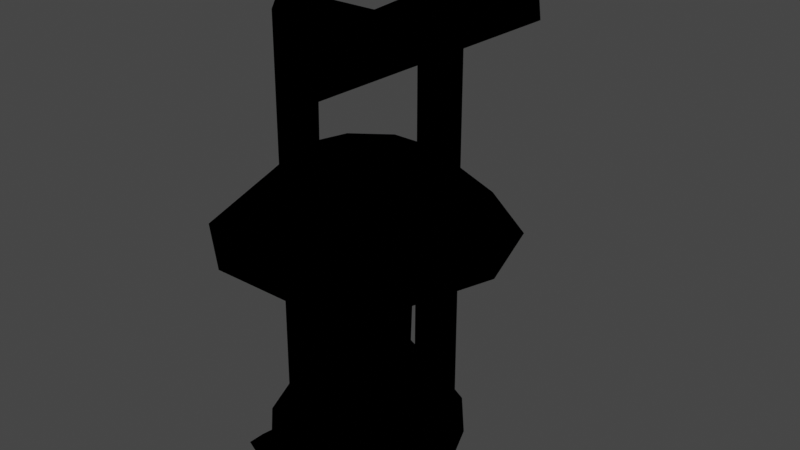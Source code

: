 # Source: TwnObj_Village_HatenoLamp_A_02.blend  (saved by Blender 3.6.11; exported with 4.5.12 LTS)
import bpy
from mathutils import Matrix  # noqa: F401  (used for matrix-valued properties, if any)

bpy.ops.wm.read_factory_settings(use_empty=True)
scene = bpy.context.scene
scene.name = 'Scene'

# ---- collections
col_twnobj_village_hatenolamp_a_02 = bpy.data.collections.new('TwnObj_Village_HatenoLamp_A_02'); scene.collection.children.link(col_twnobj_village_hatenolamp_a_02)
col_lamp_light_wide1 = bpy.data.collections.new('lamp_light_wide1')  # instanced only; not linked into the scene
col_lamp_light = bpy.data.collections.new('lamp_light')  # instanced only; not linked into the scene

# ---- images (referenced by path relative to the original .blend; pixels are not part of the script)
import os
ASSET_DIR = os.environ.get("B2B_ASSET_DIR", "")  # directory of the original .blend (textures are referenced by path, not embedded)
HERE = os.path.dirname(os.path.abspath(__file__))  # packed textures are extracted next to this script under _unpacked/

def load_image(name, relpath, width, height, colorspace="sRGB"):
    """Load a texture the original file referenced (path relative to the .blend, or extracted next to this script)."""
    p = next((c for c in (os.path.join(HERE, relpath), os.path.join(ASSET_DIR, relpath)) if relpath and os.path.exists(c)), "")
    if p:
        img = bpy.data.images.load(p, check_existing=True)
        img.name = name
    else:  # same state as the original file: an image datablock whose file is absent (Cycles renders it pink)
        img = bpy.data.images.new(name, width, height)
        img.source = "FILE"
        img.filepath = "//" + (relpath or name)
    img.colorspace_settings.name = colorspace
    return img
img_cmntex_wood_hatenohousehovel_a_alb_png = load_image('CmnTex_Wood_HatenoHouseHovel_A_Alb.png', 'CmnTex_Wood_HatenoHouseHovel_A_Alb.png', 1024, 1024, 'sRGB')
img_cmntex_wood_hatenohousehovel_a_nrm_png = load_image('CmnTex_Wood_HatenoHouseHovel_A_Nrm.png', 'CmnTex_Wood_HatenoHouseHovel_A_Nrm.png', 1024, 1024, 'sRGB')
img_cmntex_etc_hatenoarticles_p_alb_png = load_image('CmnTex_Etc_HatenoArticles_P_Alb.png', 'CmnTex_Etc_HatenoArticles_P_Alb.png', 1024, 1024, 'sRGB')
img_cmntex_etc_hatenoarticles_p_nrm_png = load_image('CmnTex_Etc_HatenoArticles_P_Nrm.png', 'CmnTex_Etc_HatenoArticles_P_Nrm.png', 1024, 1024, 'sRGB')
img_cmntex_glass_hatenohousewindow_a_alb_png = load_image('CmnTex_Glass_HatenoHouseWindow_A_Alb.png', 'CmnTex_Glass_HatenoHouseWindow_A_Alb.png', 1024, 1024, 'sRGB')
img_cmntex_glass_hatenohousewindow_a_emm_png = load_image('CmnTex_Glass_HatenoHouseWindow_A_Emm.png', 'CmnTex_Glass_HatenoHouseWindow_A_Emm.png', 1024, 1024, 'sRGB')

# ---- materials (node trees are filled in below, after node groups)
mat_mt_cmntex_wood_hatenohousehovel_a = bpy.data.materials.new('Mt_CmnTex_Wood_HatenoHouseHovel_A')
mat_mt_cmntex_wood_hatenohousehovel_a.use_transparent_shadow = False
mat_mt_cmntex_etc_hatenoarticles_p = bpy.data.materials.new('Mt_CmnTex_Etc_HatenoArticles_P')
mat_mt_cmntex_etc_hatenoarticles_p.use_transparent_shadow = False
mat_mt_cmntex_glass_hatenohousewindow_a = bpy.data.materials.new('Mt_CmnTex_Glass_HatenoHouseWindow_A')
mat_mt_cmntex_glass_hatenohousewindow_a.use_transparent_shadow = False

# ---- node groups
ng_warm_emissive_ramp = bpy.data.node_groups.new('warm_emissive_ramp', 'ShaderNodeTree')
_N = ng_warm_emissive_ramp.nodes; _L = ng_warm_emissive_ramp.links
ng_addemissive = bpy.data.node_groups.new('AddEmissive', 'ShaderNodeTree')
_N = ng_addemissive.nodes; _L = ng_addemissive.links

# ---- material node trees
mat_mt_cmntex_wood_hatenohousehovel_a.use_nodes = True; mat_mt_cmntex_wood_hatenohousehovel_a.node_tree.nodes.clear()
_N = mat_mt_cmntex_wood_hatenohousehovel_a.node_tree.nodes; _L = mat_mt_cmntex_wood_hatenohousehovel_a.node_tree.links
n0 = _N.new('ShaderNodeOutputMaterial'); n0.name = 'Material Output'; n0.location = (300, 300)
n1 = _N.new('ShaderNodeTexImage'); n1.name = 'Image Texture'; n1.location = (-300, 300)
n1.label = 'Base Color'
n1.image = img_cmntex_wood_hatenohousehovel_a_alb_png
n2 = _N.new('ShaderNodeGroup'); n2.name = 'SharedBSDF'; n2.location = (0, 300)
n2.label = 'SharedBSDF'
n2.node_tree = None
n3 = _N.new('ShaderNodeOutputMaterial'); n3.name = 'Material Output.001'; n3.location = (300, 150)
n3.target = 'CYCLES'
n4 = _N.new('ShaderNodeTexImage'); n4.name = 'Image Texture.001'; n4.location = (-600, -300)
n4.image = img_cmntex_wood_hatenohousehovel_a_nrm_png
n5 = _N.new('ShaderNodeBsdfPrincipled'); n5.name = 'Principled BSDF'; n5.location = (0, 0)
n5.distribution = 'GGX'
n5.subsurface_method = 'RANDOM_WALK_SKIN'
n5.inputs[3].default_value = 1.45
n5.inputs[27].default_value = (0.0, 0.0, 0.0, 1.0)
n5.inputs[28].default_value = 1.0
n6 = _N.new('ShaderNodeNormalMap'); n6.name = 'Normal Map'; n6.location = (0, 0)
n7 = _N.new('ShaderNodeBsdfPrincipled'); n7.name = 'Principled BSDF.001'; n7.location = (0, 0)
n7.distribution = 'GGX'
n7.subsurface_method = 'RANDOM_WALK_SKIN'
n7.inputs[3].default_value = 1.45
n7.inputs[27].default_value = (0.0, 0.0, 0.0, 1.0)
n7.inputs[28].default_value = 1.0
n8 = _N.new('ShaderNodeNormalMap'); n8.name = 'Normal Map.001'; n8.location = (0, 0)
n9 = _N.new('ShaderNodeBsdfPrincipled'); n9.name = 'Principled BSDF.002'; n9.location = (0, 0)
n9.distribution = 'GGX'
n9.subsurface_method = 'RANDOM_WALK_SKIN'
n9.inputs[3].default_value = 1.45
n9.inputs[27].default_value = (0.0, 0.0, 0.0, 1.0)
n9.inputs[28].default_value = 1.0
n10 = _N.new('ShaderNodeNormalMap'); n10.name = 'Normal Map.002'; n10.location = (0, 0)
_L.new(n1.outputs[0], n5.inputs[0])
_L.new(n4.outputs[0], n6.inputs[1])
_L.new(n6.outputs[0], n5.inputs[5])
_L.new(n1.outputs[0], n7.inputs[0])
_L.new(n4.outputs[0], n8.inputs[1])
_L.new(n8.outputs[0], n7.inputs[5])
_L.new(n1.outputs[0], n9.inputs[0])
_L.new(n4.outputs[0], n10.inputs[1])
_L.new(n10.outputs[0], n9.inputs[5])
_L.new(n9.outputs[0], n0.inputs[0])
n0.is_active_output = True
mat_mt_cmntex_etc_hatenoarticles_p.use_nodes = True; mat_mt_cmntex_etc_hatenoarticles_p.node_tree.nodes.clear()
_N = mat_mt_cmntex_etc_hatenoarticles_p.node_tree.nodes; _L = mat_mt_cmntex_etc_hatenoarticles_p.node_tree.links
n0 = _N.new('ShaderNodeOutputMaterial'); n0.name = 'Material Output'; n0.location = (300, 300)
n1 = _N.new('ShaderNodeTexImage'); n1.name = 'Image Texture'; n1.location = (-300, 300)
n1.label = 'Base Color'
n1.image = img_cmntex_etc_hatenoarticles_p_alb_png
n2 = _N.new('ShaderNodeGroup'); n2.name = 'SharedBSDF'; n2.location = (0, 300)
n2.label = 'SharedBSDF'
n2.node_tree = None
n3 = _N.new('ShaderNodeOutputMaterial'); n3.name = 'Material Output.001'; n3.location = (300, 150)
n3.target = 'CYCLES'
n4 = _N.new('ShaderNodeTexImage'); n4.name = 'Image Texture.001'; n4.location = (-600, -300)
n4.image = img_cmntex_etc_hatenoarticles_p_nrm_png
n5 = _N.new('ShaderNodeBsdfPrincipled'); n5.name = 'Principled BSDF'; n5.location = (0, 0)
n5.distribution = 'GGX'
n5.subsurface_method = 'RANDOM_WALK_SKIN'
n5.inputs[3].default_value = 1.45
n5.inputs[27].default_value = (0.0, 0.0, 0.0, 1.0)
n5.inputs[28].default_value = 1.0
n6 = _N.new('ShaderNodeNormalMap'); n6.name = 'Normal Map'; n6.location = (0, 0)
n7 = _N.new('ShaderNodeBsdfPrincipled'); n7.name = 'Principled BSDF.001'; n7.location = (0, 0)
n7.distribution = 'GGX'
n7.subsurface_method = 'RANDOM_WALK_SKIN'
n7.inputs[3].default_value = 1.45
n7.inputs[27].default_value = (0.0, 0.0, 0.0, 1.0)
n7.inputs[28].default_value = 1.0
n8 = _N.new('ShaderNodeNormalMap'); n8.name = 'Normal Map.001'; n8.location = (0, 0)
n9 = _N.new('ShaderNodeBsdfPrincipled'); n9.name = 'Principled BSDF.002'; n9.location = (0, 0)
n9.distribution = 'GGX'
n9.subsurface_method = 'RANDOM_WALK_SKIN'
n9.inputs[3].default_value = 1.45
n9.inputs[27].default_value = (0.0, 0.0, 0.0, 1.0)
n9.inputs[28].default_value = 1.0
n10 = _N.new('ShaderNodeNormalMap'); n10.name = 'Normal Map.002'; n10.location = (0, 0)
_L.new(n1.outputs[0], n5.inputs[0])
_L.new(n4.outputs[0], n6.inputs[1])
_L.new(n6.outputs[0], n5.inputs[5])
_L.new(n1.outputs[0], n7.inputs[0])
_L.new(n4.outputs[0], n8.inputs[1])
_L.new(n8.outputs[0], n7.inputs[5])
_L.new(n1.outputs[0], n9.inputs[0])
_L.new(n4.outputs[0], n10.inputs[1])
_L.new(n10.outputs[0], n9.inputs[5])
_L.new(n9.outputs[0], n0.inputs[0])
n0.is_active_output = True
mat_mt_cmntex_glass_hatenohousewindow_a.use_nodes = True; mat_mt_cmntex_glass_hatenohousewindow_a.node_tree.nodes.clear()
_N = mat_mt_cmntex_glass_hatenohousewindow_a.node_tree.nodes; _L = mat_mt_cmntex_glass_hatenohousewindow_a.node_tree.links
n0 = _N.new('ShaderNodeOutputMaterial'); n0.name = 'Material Output'; n0.location = (450, 300)
n1 = _N.new('ShaderNodeTexImage'); n1.name = 'Image Texture'; n1.location = (-300, 300)
n1.label = 'Base Color'
n1.image = img_cmntex_glass_hatenohousewindow_a_alb_png
n2 = _N.new('ShaderNodeTexImage'); n2.name = 'Image Texture.001'; n2.location = (-500, 0)
n2.label = 'Emission'
n2.image = img_cmntex_glass_hatenohousewindow_a_emm_png
n3 = _N.new('ShaderNodeGroup'); n3.name = 'SharedBSDF'; n3.location = (0, 300)
n3.label = 'SharedBSDF'
n3.node_tree = None
n4 = _N.new('ShaderNodeOutputMaterial'); n4.name = 'Material Output.001'; n4.location = (450, 150)
n4.target = 'CYCLES'
n5 = _N.new('ShaderNodeGroup'); n5.name = 'Group'; n5.location = (-250, 0)
n5.node_tree = ng_warm_emissive_ramp
n6 = _N.new('ShaderNodeGroup'); n6.name = 'Group.001'; n6.location = (200, -300)
n6.node_tree = ng_addemissive
n7 = _N.new('ShaderNodeBsdfPrincipled'); n7.name = 'Principled BSDF'; n7.location = (0, 0)
n7.distribution = 'GGX'
n7.subsurface_method = 'RANDOM_WALK_SKIN'
n7.inputs[3].default_value = 1.45
n7.inputs[28].default_value = 1.0
n8 = _N.new('ShaderNodeNormalMap'); n8.name = 'Normal Map'; n8.location = (0, 0)
n9 = _N.new('ShaderNodeBsdfPrincipled'); n9.name = 'Principled BSDF.001'; n9.location = (0, 0)
n9.distribution = 'GGX'
n9.subsurface_method = 'RANDOM_WALK_SKIN'
n9.inputs[3].default_value = 1.45
n9.inputs[28].default_value = 1.0
n10 = _N.new('ShaderNodeNormalMap'); n10.name = 'Normal Map.001'; n10.location = (0, 0)
n11 = _N.new('ShaderNodeBsdfPrincipled'); n11.name = 'Principled BSDF.002'; n11.location = (0, 0)
n11.distribution = 'GGX'
n11.subsurface_method = 'RANDOM_WALK_SKIN'
n11.inputs[3].default_value = 1.45
n11.inputs[28].default_value = 1.0
n12 = _N.new('ShaderNodeNormalMap'); n12.name = 'Normal Map.002'; n12.location = (0, 0)
_L.new(n2.outputs[0], n5.inputs[0])
_L.new(n5.outputs[0], n6.inputs[2])
_L.new(n6.outputs[1], n4.inputs[0])
_L.new(n1.outputs[0], n7.inputs[0])
_L.new(n2.outputs[0], n7.inputs[27])
_L.new(n1.outputs[0], n9.inputs[0])
_L.new(n2.outputs[0], n9.inputs[27])
_L.new(n1.outputs[0], n11.inputs[0])
_L.new(n2.outputs[0], n11.inputs[27])
_L.new(n11.outputs[0], n0.inputs[0])
n0.is_active_output = True

# ---- world
world_world = bpy.data.worlds.new('World'); scene.world = world_world
world_world.use_nodes = True; world_world.node_tree.nodes.clear()
_N = world_world.node_tree.nodes; _L = world_world.node_tree.links
n0 = _N.new('ShaderNodeOutputWorld'); n0.name = 'World Output'; n0.location = (300, 300)
n1 = _N.new('ShaderNodeBackground'); n1.name = 'Background'; n1.location = (10, 300)
n1.inputs[0].default_value = (0.05088, 0.05088, 0.05088, 1.0)
_L.new(n1.outputs[0], n0.inputs[0])
n0.is_active_output = True
world_world.color = (0.05088, 0.05088, 0.05088)
world_world.use_sun_shadow = False
world_world.sun_shadow_jitter_overblur = 0.0

# ---- meshes
me_pcube6__mt_cmntex_wood_hatenohousehovel_a = bpy.data.meshes.new('pCube6__Mt_CmnTex_Wood_HatenoHouseHovel_A')
me_pcube6__mt_cmntex_wood_hatenohousehovel_a.from_pydata([(0.01747, 0.5811, 0.03986), (-0.01675, 0.582, 0.03879), (-0.02246, 0.5542, 0.000432), (0.02246, 0.5542, 0.000432), (0.01747, 0.5811, 0.09564), (0.02246, 0.5825, -0.04456), (-0.02246, 0.5825, -0.04456), (-0.02246, 0.521, 0.0993), (0.03059, 0.5161, -0.3254), (-0.01675, 0.582, 0.09668), (-0.03059, 0.5161, -0.3254), (-0.02191, 0.5977, -0.3254), (0.02246, 0.521, 0.1003), (0.02022, 0.5977, -0.3254)], [], [(0, 1, 4), (1, 9, 4), (2, 1, 3), (1, 0, 3), (6, 2, 5), (2, 3, 5), (7, 12, 9), (12, 4, 9), (5, 13, 6), (13, 11, 6), (12, 7, 8), (7, 10, 8), (9, 1, 7), (1, 2, 7), (7, 2, 10), (2, 6, 10), (10, 6, 11), (4, 12, 0), (12, 3, 0), (12, 8, 3), (8, 5, 3), (8, 13, 5)])
me_pcube6__mt_cmntex_wood_hatenohousehovel_a.polygons.foreach_set('use_smooth', [0, 0, 0, 0, 0, 0, 1, 1, 0, 0, 0, 0, 1, 1, 1, 1, 1, 1, 1, 1, 1, 1])
_uv = me_pcube6__mt_cmntex_wood_hatenohousehovel_a.uv_layers.new(name='bmubin_fixed_00000-texcoord')
_uv.uv.foreach_set('vector', [0.301, 0.6448, 0.301, 0.6681, 0.2581, 0.643, 0.301, 0.6681, 0.2561, 0.6674, 0.2581, 0.643, 0.3288, 0.6705, 0.301, 0.6681, 0.3293, 0.6427, 0.301, 0.6681, 0.301, 0.6448, 0.3293, 0.6427, 0.3608, 0.6702, 0.3288, 0.6705, 0.3609, 0.644, 0.3288, 0.6705, 0.3293, 0.6427, 0.3609, 0.644, 0.1282, 0.02449, 0.1688, 0.02449, 0.1328, 0.0791, 0.1688, 0.02449, 0.1637, 0.0791, 0.1328, 0.0791, 0.3609, 0.644, 0.5232, 0.6458, 0.3608, 0.6702, 0.5232, 0.6458, 0.5232, 0.6701, 0.3608, 0.6702, 0.605, 0.6796, 0.605, 0.6515, 0.868, 0.684, 0.605, 0.6515, 0.868, 0.6467, 0.868, 0.684, 0.605, 0.612, 0.6455, 0.6109, 0.605, 0.6515, 0.6455, 0.6109, 0.6681, 0.629, 0.605, 0.6515, 0.605, 0.6515, 0.6681, 0.629, 0.868, 0.6467, 0.6681, 0.629, 0.6957, 0.6109, 0.868, 0.6467, 0.868, 0.6467, 0.6957, 0.6109, 0.868, 0.5967, 0.605, 0.7189, 0.605, 0.6796, 0.6461, 0.7195, 0.605, 0.6796, 0.6688, 0.702, 0.6461, 0.7195, 0.605, 0.6796, 0.868, 0.684, 0.6688, 0.702, 0.868, 0.684, 0.6964, 0.72, 0.6688, 0.702, 0.868, 0.684, 0.868, 0.734, 0.6964, 0.72])
_ca = me_pcube6__mt_cmntex_wood_hatenohousehovel_a.color_attributes.new('bmubin_fixed_00000-color', 'BYTE_COLOR', 'CORNER')
_ca.data.foreach_set('color', [0.5457, 0.5457, 0.5457, 1.0, 0.5776, 0.5776, 0.5776, 1.0, 0.9047, 0.9047, 0.9047, 1.0, 0.5776, 0.5776, 0.5776, 1.0, 0.9047, 0.9047, 0.9047, 1.0, 0.9047, 0.9047, 0.9047, 1.0, 0.07421, 0.07421, 0.07421, 1.0, 0.5776, 0.5776, 0.5776, 1.0, 0.07421, 0.07421, 0.07421, 1.0, 0.5776, 0.5776, 0.5776, 1.0, 0.5457, 0.5457, 0.5457, 1.0, 0.07421, 0.07421, 0.07421, 1.0, 0.5647, 0.5647, 0.5647, 1.0, 0.07421, 0.07421, 0.07421, 1.0, 0.521, 0.521, 0.521, 1.0, 0.07421, 0.07421, 0.07421, 1.0, 0.07421, 0.07421, 0.07421, 1.0, 0.521, 0.521, 0.521, 1.0, 0.7454, 0.7454, 0.7454, 1.0, 0.7605, 0.7605, 0.7605, 1.0, 0.9216, 0.9216, 0.9216, 1.0, 0.7605, 0.7605, 0.7605, 1.0, 0.9131, 0.9131, 0.9131, 1.0, 0.9216, 0.9216, 0.9216, 1.0, 0.521, 0.521, 0.521, 1.0, 0.9911, 0.9911, 0.9911, 1.0, 0.5647, 0.5647, 0.5647, 1.0, 0.9911, 0.9911, 0.9911, 1.0, 0.9823, 0.9823, 0.9823, 1.0, 0.5647, 0.5647, 0.5647, 1.0, 0.4072, 0.4072, 0.4072, 1.0, 0.4179, 0.4179, 0.4179, 1.0, 0.7605, 0.7605, 0.7605, 1.0, 0.4179, 0.4179, 0.4179, 1.0, 0.7682, 0.7682, 0.7682, 1.0, 0.7605, 0.7605, 0.7605, 1.0, 0.7011, 0.7011, 0.7011, 1.0, 0.5089, 0.5089, 0.5089, 1.0, 0.6038, 0.6038, 0.6038, 1.0, 0.5089, 0.5089, 0.5089, 1.0, 0.1413, 0.1413, 0.1413, 1.0, 0.6038, 0.6038, 0.6038, 1.0, 0.6038, 0.6038, 0.6038, 1.0, 0.1413, 0.1413, 0.1413, 1.0, 0.8963, 0.8963, 0.8963, 1.0, 0.1413, 0.1413, 0.1413, 1.0, 0.4678, 0.4678, 0.4678, 1.0, 0.8963, 0.8963, 0.8963, 1.0, 0.8963, 0.8963, 0.8963, 1.0, 0.4678, 0.4678, 0.4678, 1.0, 0.9131, 0.9131, 0.9131, 1.0, 0.7084, 0.7084, 0.7084, 1.0, 0.6105, 0.6105, 0.6105, 1.0, 0.5395, 0.5395, 0.5395, 1.0, 0.6105, 0.6105, 0.6105, 1.0, 0.1878, 0.1878, 0.1878, 1.0, 0.5395, 0.5395, 0.5395, 1.0, 0.6105, 0.6105, 0.6105, 1.0, 0.8963, 0.8963, 0.8963, 1.0, 0.1878, 0.1878, 0.1878, 1.0, 0.8963, 0.8963, 0.8963, 1.0, 0.5029, 0.5029, 0.5029, 1.0, 0.1878, 0.1878, 0.1878, 1.0, 0.8963, 0.8963, 0.8963, 1.0, 0.9131, 0.9131, 0.9131, 1.0, 0.5029, 0.5029, 0.5029, 1.0])
me_pcube6__mt_cmntex_wood_hatenohousehovel_a.materials.append(mat_mt_cmntex_wood_hatenohousehovel_a)
me_pcube6__mt_cmntex_wood_hatenohousehovel_a.update()
me_pcube6__mt_cmntex_wood_hatenohousehovel_a.normals_split_custom_set([tuple(v) for v in zip(*[iter([0.03327, 0.9994, 1.599e-07, 0.03327, 0.9994, 2.61e-07, 0.03327, 0.9994, -1.644e-07, 0.03327, 0.9994, 3.372e-07, 0.03327, 0.9994, -2.114e-07, 0.03327, 0.9994, -1.674e-07, 0.02151, 0.8177, -0.5752, 0.02151, 0.8178, -0.5752, 0.02151, 0.8178, -0.5752, 0.02151, 0.8177, -0.5752, 0.02151, 0.8177, -0.5752, 0.02151, 0.8177, -0.5752, 1.26e-07, 0.8477, 0.5305, -1.08e-07, 0.8477, 0.5305, 2.055e-08, 0.8477, 0.5305, 6.289e-08, 0.8477, 0.5305, 0.0, 0.8477, 0.5305, -8.498e-08, 0.8477, 0.5305, -0.7147, 0.09585, 0.6928, 0.6973, 0.09795, 0.7101, -0.6994, 0.1294, 0.7029, 0.6973, 0.09795, 0.7101, 0.7066, 0.134, 0.6948, -0.6994, 0.1294, 0.7029, 2.231e-08, 0.9985, 0.05477, -3.37e-08, 0.9985, 0.05477, 2.762e-08, 0.9985, 0.05477, 9.101e-08, 0.9985, 0.05487, -2.06e-06, 0.9985, 0.05487, 1.01e-08, 0.9985, 0.05487, -2.474e-05, -0.9999, 0.01171, -2.472e-05, -0.9999, 0.01171, -2.474e-05, -0.9999, 0.01171, 0.0, -0.9999, 0.0115, 0.0, -0.9999, 0.0115, 0.0, -0.9999, 0.0115, -0.6994, 0.1294, 0.7029, -0.9927, 0.1175, 0.02545, -0.7147, 0.09585, 0.6928, -0.9927, 0.1175, 0.02545, -0.998, 0.06066, 0.01957, -0.7147, 0.09585, 0.6928, -0.7147, 0.09585, 0.6928, -0.998, 0.06066, 0.01957, -0.995, 0.09986, 0.005877, -0.998, 0.06066, 0.01957, -0.9986, 0.04893, 0.01763, -0.995, 0.09986, 0.005877, -0.995, 0.09986, 0.005877, -0.9986, 0.04893, 0.01763, -0.9944, 0.1056, 0.003984, 0.7066, 0.134, 0.6948, 0.6973, 0.09795, 0.7101, 0.9942, 0.1057, 0.02152, 0.6973, 0.09795, 0.7101, 0.9981, 0.05873, 0.01958, 0.9942, 0.1057, 0.02152, 0.6973, 0.09795, 0.7101, 0.9928, 0.1194, 3.063e-06, 0.9981, 0.05873, 0.01958, 0.9928, 0.1194, 3.063e-06, 0.9985, 0.05286, 0.01566, 0.9981, 0.05873, 0.01958, 0.9928, 0.1194, 3.063e-06, 0.9921, 0.1253, -0.001921, 0.9985, 0.05286, 0.01566])] * 3)])
me_polysurface1901__mt_cmntex_etc_hatenoarticles_p = bpy.data.meshes.new('polySurface1901__Mt_CmnTex_Etc_HatenoArticles_P')
me_polysurface1901__mt_cmntex_etc_hatenoarticles_p.from_pydata([(-0.1312, 0.5811, -0.01649), (-0.03046, 0.3594, -0.05273), (0.03046, 0.3594, -0.05273), (0.03067, 0.3411, -0.0531), (0.06091, 0.3594, 0.0), (0.06134, 0.3411, 0.0), (0.03046, 0.3594, 0.05273), (0.03067, 0.3411, 0.0531), (-0.03046, 0.3594, 0.05273), (-0.03067, 0.3411, 0.0531), (-0.06091, 0.3594, 0.0), (-0.06134, 0.3411, 0.0), (-0.03067, 0.3411, -0.0531), (-0.009262, 0.08588, 0.1653), (0.0, 0.09119, -0.1013), (0.009262, 0.08588, 0.1653), (0.0, 0.1019, 0.1653), (0.0, 0.1178, 0.1902), (0.0, 0.1124, 0.1559), (-0.01878, 0.09357, 0.1559), (0.0, 0.06934, 0.1902), (0.0, 0.07477, 0.1559), (0.01878, 0.09357, 0.1559), (0.02423, 0.09357, 0.1902), (-0.02423, 0.09357, 0.1902), (0.0, 0.3835, 0.0), (-0.06052, 0.3208, -0.1863), (-0.1584, 0.3208, 0.1151), (0.1584, 0.3208, 0.1151), (0.0799, 0.4082, 0.05804), (0.0799, 0.4082, -0.05804), (0.09875, 0.4082, 0.0), (0.1584, 0.3208, -0.1151), (0.1958, 0.3208, 0.0), (0.06052, 0.3208, 0.1863), (0.03052, 0.4082, 0.09393), (-0.03052, 0.4082, 0.09393), (-0.06052, 0.3208, 0.1863), (-0.0799, 0.4082, 0.05804), (-0.1958, 0.3208, 0.0), (-0.09875, 0.4082, 0.0), (-0.0799, 0.4082, -0.05804), (-0.1584, 0.3208, -0.1151), (-0.03052, 0.4082, -0.09393), (0.03052, 0.4082, -0.09393), (0.06052, 0.3208, -0.1863), (-0.1318, 0.02748, -0.01807), (0.1313, 0.02519, -0.01819), (0.09869, 0.01092, -0.01837), (0.1306, 0.02539, 0.01531), (-0.1201, 0.5947, -0.01649), (0.1316, 0.584, -0.01649), (-0.09546, 0.01096, 0.01836), (-0.09784, 0.01095, -0.01837), (-0.1182, 0.5947, 0.01808), (0.04456, 0.5693, 0.01653), (-0.07971, 0.5605, 0.01714), (-0.08691, 0.5527, -0.01678), (0.08832, 0.5571, -0.01683), (0.09467, 0.5605, 0.01637), (0.09576, 0.4084, 0.01765), (0.0946, 0.01093, 0.01834), (-0.132, 0.02571, 0.01765), (-0.09735, 0.5381, 0.01738), (0.1239, 0.5947, -0.01649), (-0.1311, 0.5771, 0.01373), (0.1223, 0.5947, 0.009392), (0.1299, 0.5767, 0.01637), (0.06027, 0.1188, 0.06027), (0.0, 0.1188, 0.08521), (0.0, 0.0563, 0.1278), (0.0, 0.0, 0.1317), (0.08521, 0.1188, 0.0), (0.1278, 0.0563, 0.0), (0.09039, 0.0563, 0.09039), (0.06027, 0.1188, -0.06027), (0.09039, 0.0563, -0.09039), (0.0, 0.0563, -0.1278), (0.0, 0.0, -0.1317), (0.09314, 0.0, -0.09314), (0.0, 0.1188, -0.08521), (-0.09314, 0.0, -0.09314), (-0.09039, 0.0563, -0.09039), (-0.1317, 0.0, 0.0), (-0.09039, 0.0563, 0.09039), (-0.1278, 0.0563, 0.0), (-0.06027, 0.1188, 0.06027), (-0.08521, 0.1188, 0.0), (-0.06027, 0.1188, -0.06027), (0.1317, 0.0, 0.0), (0.09314, 0.0, 0.09314), (-0.09314, 0.0, 0.09314), (0.06131, 0.1367, 0.0), (0.03065, 0.1367, 0.0531), (0.06091, 0.1188, 0.0), (0.03046, 0.1188, -0.05273), (0.03065, 0.1367, -0.0531), (-0.03065, 0.1367, 0.0531), (0.03046, 0.1188, 0.05273), (-0.03046, 0.1188, -0.05273), (-0.03065, 0.1367, -0.0531), (-0.06131, 0.1367, 0.0), (-0.03046, 0.1188, 0.05273), (-0.06091, 0.1188, 0.0)], [], [(50, 57, 0), (0, 57, 46), (57, 53, 46), (51, 47, 58), (47, 48, 58), (1, 2, 12), (2, 3, 12), (2, 4, 3), (3, 4, 5), (4, 6, 5), (5, 6, 7), (6, 8, 7), (7, 8, 9), (8, 10, 9), (9, 10, 11), (10, 1, 11), (11, 1, 12), (13, 14, 15), (14, 13, 16), (14, 16, 15), (17, 18, 24), (18, 19, 24), (22, 23, 21), (23, 20, 21), (20, 24, 21), (24, 19, 21), (21, 19, 22), (19, 18, 22), (22, 18, 23), (18, 17, 23), (23, 17, 20), (17, 24, 20), (45, 25, 26), (45, 32, 25), (26, 25, 42), (32, 33, 25), (42, 25, 39), (25, 27, 39), (25, 33, 28), (25, 28, 34), (25, 34, 37), (25, 37, 27), (29, 31, 35), (31, 30, 44), (31, 44, 43), (31, 43, 41), (31, 41, 40), (31, 40, 38), (31, 38, 36), (31, 36, 35), (30, 31, 32), (31, 33, 32), (31, 29, 33), (29, 28, 33), (29, 35, 28), (35, 34, 28), (35, 36, 34), (36, 37, 34), (36, 38, 37), (38, 27, 37), (38, 40, 27), (40, 39, 27), (40, 41, 39), (41, 42, 39), (41, 43, 42), (43, 26, 42), (43, 44, 26), (44, 45, 26), (44, 30, 45), (30, 32, 45), (0, 46, 65), (46, 62, 65), (49, 47, 67), (47, 51, 67), (61, 48, 49), (48, 47, 49), (58, 57, 50), (58, 50, 64), (64, 51, 58), (63, 52, 57), (52, 53, 57), (56, 55, 54), (55, 59, 67), (55, 67, 54), (59, 55, 58), (55, 56, 58), (56, 57, 58), (59, 58, 60), (60, 58, 61), (58, 48, 61), (62, 52, 63), (62, 63, 65), (63, 54, 65), (63, 56, 54), (64, 66, 51), (66, 67, 51), (54, 50, 65), (50, 0, 65), (56, 63, 57), (52, 62, 53), (62, 46, 53), (50, 54, 64), (54, 66, 64), (54, 67, 66), (59, 60, 67), (60, 61, 49), (60, 49, 67), (68, 69, 74), (69, 70, 74), (74, 70, 90), (70, 71, 90), (72, 68, 73), (68, 74, 73), (73, 74, 89), (74, 90, 89), (75, 72, 76), (72, 73, 76), (76, 73, 79), (73, 89, 79), (80, 75, 77), (75, 76, 77), (77, 76, 78), (76, 79, 78), (88, 80, 82), (80, 77, 82), (82, 77, 81), (77, 78, 81), (87, 88, 85), (88, 82, 85), (85, 82, 83), (82, 81, 83), (86, 87, 84), (87, 85, 84), (84, 85, 91), (85, 83, 91), (69, 86, 70), (86, 84, 70), (70, 84, 71), (84, 91, 71), (86, 69, 87), (69, 68, 87), (87, 68, 88), (68, 72, 88), (88, 72, 80), (72, 75, 80), (81, 78, 83), (78, 79, 89), (78, 89, 90), (78, 90, 71), (78, 71, 91), (78, 91, 83), (92, 93, 94), (92, 94, 95), (92, 95, 96), (93, 97, 98), (93, 98, 94), (95, 99, 96), (96, 99, 100), (97, 101, 102), (97, 102, 98), (101, 100, 103), (101, 103, 102), (100, 99, 103)])
me_polysurface1901__mt_cmntex_etc_hatenoarticles_p.polygons.foreach_set('use_smooth', [0, 0, 0, 1, 1, 1, 1, 1, 1, 1, 1, 1, 1, 1, 1, 1, 1, 1, 1, 1, 0, 0, 0, 0, 0, 0, 0, 0, 0, 0, 0, 0, 1, 1, 1, 1, 1, 1, 1, 1, 1, 1, 0, 0, 0, 0, 0, 0, 0, 0, 0, 0, 0, 0, 0, 0, 0, 0, 0, 0, 0, 0, 0, 0, 0, 0, 0, 0, 0, 0, 0, 0, 0, 1, 1, 1, 0, 0, 1, 1, 1, 1, 1, 1, 1, 1, 1, 1, 1, 1, 0, 1, 1, 1, 1, 1, 1, 1, 0, 1, 1, 0, 0, 0, 1, 1, 1, 1, 1, 1, 1, 1, 1, 1, 1, 1, 1, 1, 1, 1, 1, 1, 1, 1, 1, 1, 1, 1, 1, 1, 1, 1, 1, 1, 1, 1, 1, 1, 1, 0, 0, 0, 0, 0, 0, 0, 0, 0, 0, 0, 0, 1, 1, 1, 1, 1, 1, 1, 1, 1, 1, 1, 1])
_uv = me_polysurface1901__mt_cmntex_etc_hatenoarticles_p.uv_layers.new(name='bmubin_fixed_00001-texcoord')
_uv.uv.foreach_set('vector', [1.778, 2.508, 1.7, 2.434, 1.787, 2.456, 1.787, 2.456, 1.7, 2.434, 1.771, 1.415, 1.7, 2.434, 1.705, 1.384, 1.771, 1.415, 2.902, 2.717, 2.912, 1.689, 2.982, 2.682, 2.912, 1.689, 2.973, 1.663, 2.982, 2.682, -0.9883, -0.8066, -0.8945, -0.8066, -0.9883, -0.7803, -0.8945, -0.8066, -0.8945, -0.7803, -0.9883, -0.7803, -0.8945, -0.8066, -0.8008, -0.8066, -0.8945, -0.7803, -0.8945, -0.7803, -0.8008, -0.8066, -0.8008, -0.7803, -0.8008, -0.8066, -0.7075, -0.8066, -0.8008, -0.7803, -0.8008, -0.7803, -0.7075, -0.8066, -0.7075, -0.7803, -0.7075, -0.8066, -0.6143, -0.8066, -0.7075, -0.7803, -0.7075, -0.7803, -0.6143, -0.8066, -0.6143, -0.7803, -0.6143, -0.8066, -0.521, -0.8066, -0.6143, -0.7803, -0.6143, -0.7803, -0.521, -0.8066, -0.521, -0.7803, -0.521, -0.8066, -0.4285, -0.8066, -0.521, -0.7803, -0.521, -0.7803, -0.4285, -0.8066, -0.4285, -0.7803, 0.8066, 3.41, 0.9785, 3.461, 0.8071, 3.447, 0.9785, 3.461, 0.8071, 3.521, 0.8071, 3.484, 0.9785, 3.461, 0.8071, 3.484, 0.8071, 3.447, -0.1187, 0.2231, -0.06305, 0.2231, -0.1187, 0.2637, -0.06305, 0.2231, -0.06305, 0.2637, -0.1187, 0.2637, -0.06305, 0.1831, -0.1187, 0.1831, -0.06305, 0.1426, -0.1187, 0.1831, -0.1187, 0.1426, -0.06305, 0.1426, -0.1187, 0.1426, -0.1187, 0.1025, -0.06305, 0.1426, -0.1187, 0.1025, -0.06305, 0.1025, -0.06305, 0.1426, -0.1526, 0.208, -0.2062, 0.208, -0.1526, 0.1543, -0.2062, 0.208, -0.2062, 0.1543, -0.1526, 0.1543, -0.06305, 0.1831, -0.06305, 0.2231, -0.1187, 0.1831, -0.06305, 0.2231, -0.1187, 0.2231, -0.1187, 0.1831, -0.1526, 0.208, -0.2062, 0.208, -0.1526, 0.1543, -0.2062, 0.208, -0.2062, 0.1543, -0.1526, 0.1543, 1.582, 0.679, 1.78, 0.7424, 1.582, 0.8082, 1.582, 0.679, 1.657, 0.5752, 1.78, 0.7424, 1.582, 0.8082, 1.78, 0.7424, 1.658, 0.9128, 1.657, 0.5752, 1.78, 0.5339, 1.78, 0.7424, 1.658, 0.9128, 1.78, 0.7424, 1.781, 0.9508, 1.78, 0.7424, 1.902, 0.9112, 1.781, 0.9508, 1.78, 0.7424, 1.78, 0.5339, 1.903, 0.5735, 1.78, 0.7424, 1.903, 0.5735, 1.979, 0.6792, 1.78, 0.7424, 1.979, 0.6792, 1.979, 0.8082, 1.78, 0.7424, 1.979, 0.8082, 1.902, 0.9112, 0.4092, 0.7346, 0.4404, 0.8308, 0.3274, 0.6753, 0.4404, 0.8308, 0.4092, 0.9269, 0.3274, 0.9863, 0.4404, 0.8308, 0.3274, 0.9863, 0.2263, 0.9863, 0.4404, 0.8308, 0.2263, 0.9863, 0.1445, 0.9269, 0.4404, 0.8308, 0.1445, 0.9269, 0.1133, 0.8308, 0.4404, 0.8308, 0.1133, 0.8308, 0.1445, 0.7346, 0.4404, 0.8308, 0.1445, 0.7346, 0.2263, 0.6753, 0.4404, 0.8308, 0.2263, 0.6753, 0.3274, 0.6753, 0.3262, 0.4131, 0.2321, 0.4136, 0.3743, 0.2183, 0.2321, 0.4136, 0.1812, 0.2192, 0.3743, 0.2183, 0.2321, 0.4136, 0.1354, 0.4531, 0.1812, 0.2192, 0.1354, 0.4531, 0.005203, 0.3062, 0.1812, 0.2192, 0.416, 0.4512, 0.3262, 0.4131, 0.5439, 0.3027, 0.3262, 0.4131, 0.3743, 0.2183, 0.5439, 0.3027, 0.3262, 0.4131, 0.2321, 0.4136, 0.3743, 0.2183, 0.2321, 0.4136, 0.1812, 0.2192, 0.3743, 0.2183, 0.2321, 0.4136, 0.1354, 0.4531, 0.1812, 0.2192, 0.1354, 0.4531, 0.005203, 0.3062, 0.1812, 0.2192, 0.3262, 0.4131, 0.2321, 0.4136, 0.3743, 0.2183, 0.2321, 0.4136, 0.1812, 0.2192, 0.3743, 0.2183, 0.416, 0.4512, 0.3262, 0.4131, 0.5439, 0.3027, 0.3262, 0.4131, 0.3743, 0.2183, 0.5439, 0.3027, 0.3262, 0.4131, 0.2321, 0.4136, 0.3743, 0.2183, 0.2321, 0.4136, 0.1812, 0.2192, 0.3743, 0.2183, 0.2321, 0.4136, 0.1354, 0.4531, 0.1812, 0.2192, 0.1354, 0.4531, 0.005203, 0.3062, 0.1812, 0.2192, 0.416, 0.4512, 0.3262, 0.4131, 0.5439, 0.3027, 0.3262, 0.4131, 0.3743, 0.2183, 0.5439, 0.3027, 1.787, 2.456, 1.771, 1.415, 1.844, 2.445, 1.771, 1.415, 1.841, 1.411, 1.844, 2.445, 2.85, 1.69, 2.912, 1.689, 2.844, 2.707, 2.912, 1.689, 2.902, 2.717, 2.844, 2.707, 2.838, 1.606, 2.914, 1.613, 2.85, 1.69, 2.914, 1.613, 2.912, 1.689, 2.85, 1.69, 1.962, 0.05469, 1.972, 0.3994, 1.894, 0.4448, 1.962, 0.05469, 1.894, 0.4448, 1.888, 0.02393, 1.888, 0.02393, 1.896, -0.02832, 1.962, 0.05469, 1.909, 2.404, 1.911, 1.383, 1.978, 2.43, 1.911, 1.383, 1.982, 1.383, 1.978, 2.43, 1.775, 0.3901, 1.791, 0.1484, 1.834, 0.4268, 1.791, 0.1484, 1.778, 0.04346, 1.809, -0.01465, 1.791, 0.1484, 1.809, -0.01465, 1.834, 0.4268, 1.778, 0.04346, 1.791, 0.1484, 1.722, 0.0625, 1.791, 0.1484, 1.775, 0.3901, 1.722, 0.0625, 1.775, 0.3901, 1.72, 0.394, 1.722, 0.0625, 2.779, 2.678, 2.717, 2.679, 2.781, 2.401, 2.781, 2.401, 2.717, 2.679, 2.781, 1.664, 2.717, 2.679, 2.713, 1.665, 2.781, 1.664, 1.841, 1.411, 1.911, 1.383, 1.909, 2.404, 1.841, 1.411, 1.909, 2.404, 1.844, 2.445, 1.909, 2.404, 1.857, 2.505, 1.844, 2.445, 1.909, 2.404, 1.929, 2.449, 1.857, 2.505, 1.888, 0.02393, 1.843, 0.03223, 1.896, -0.02832, 1.843, 0.03223, 1.809, -0.01465, 1.896, -0.02832, 1.857, 2.505, 1.778, 2.508, 1.844, 2.445, 1.778, 2.508, 1.787, 2.456, 1.844, 2.445, 1.929, 2.449, 1.909, 2.404, 1.978, 2.43, 1.839, 1.334, 1.841, 1.411, 1.768, 1.341, 1.841, 1.411, 1.771, 1.415, 1.768, 1.341, 1.894, 0.4448, 1.834, 0.4268, 1.888, 0.02393, 1.834, 0.4268, 1.843, 0.03223, 1.888, 0.02393, 1.834, 0.4268, 1.809, -0.01465, 1.843, 0.03223, 2.779, 2.678, 2.781, 2.401, 2.844, 2.707, 2.781, 2.401, 2.781, 1.664, 2.85, 1.69, 2.781, 2.401, 2.85, 1.69, 2.844, 2.707, 0.1782, 0.2036, 0.0, 0.2036, 0.1782, 0.0791, 0.0, 0.2036, 0.0, 0.0791, 0.1782, 0.0791, 0.1782, 0.0791, 0.0, 0.0791, 0.1782, 0.004883, 0.0, 0.0791, 0.0, 0.004883, 0.1782, 0.004883, 0.3511, 0.2036, 0.1782, 0.2036, 0.3511, 0.0791, 0.1782, 0.2036, 0.1782, 0.0791, 0.3511, 0.0791, 0.3511, 0.0791, 0.1782, 0.0791, 0.3511, 0.004883, 0.1782, 0.0791, 0.1782, 0.004883, 0.3511, 0.004883, 0.521, 0.2036, 0.3511, 0.2036, 0.521, 0.0791, 0.3511, 0.2036, 0.3511, 0.0791, 0.521, 0.0791, 0.521, 0.0791, 0.3511, 0.0791, 0.521, 0.004883, 0.3511, 0.0791, 0.3511, 0.004883, 0.521, 0.004883, 0.6875, 0.2036, 0.521, 0.2036, 0.6875, 0.0791, 0.521, 0.2036, 0.521, 0.0791, 0.6875, 0.0791, 0.6875, 0.0791, 0.521, 0.0791, 0.6875, 0.004883, 0.521, 0.0791, 0.521, 0.004883, 0.6875, 0.004883, 0.1782, 0.2036, 0.0, 0.2036, 0.1782, 0.0791, 0.0, 0.2036, 0.0, 0.0791, 0.1782, 0.0791, 0.1782, 0.0791, 0.0, 0.0791, 0.1782, 0.004883, 0.0, 0.0791, 0.0, 0.004883, 0.1782, 0.004883, 0.3511, 0.2036, 0.1782, 0.2036, 0.3511, 0.0791, 0.1782, 0.2036, 0.1782, 0.0791, 0.3511, 0.0791, 0.3511, 0.0791, 0.1782, 0.0791, 0.3511, 0.004883, 0.1782, 0.0791, 0.1782, 0.004883, 0.3511, 0.004883, 0.521, 0.2036, 0.3511, 0.2036, 0.521, 0.0791, 0.3511, 0.2036, 0.3511, 0.0791, 0.521, 0.0791, 0.521, 0.0791, 0.3511, 0.0791, 0.521, 0.004883, 0.3511, 0.0791, 0.3511, 0.004883, 0.521, 0.004883, 0.6875, 0.2036, 0.521, 0.2036, 0.6875, 0.0791, 0.521, 0.2036, 0.521, 0.0791, 0.6875, 0.0791, 0.6875, 0.0791, 0.521, 0.0791, 0.6875, 0.004883, 0.521, 0.0791, 0.521, 0.004883, 0.6875, 0.004883, 0.1619, 0.7156, 0.2764, 0.668, 0.1144, 0.8302, 0.2764, 0.668, 0.3911, 0.7156, 0.1144, 0.8302, 0.1144, 0.8302, 0.3911, 0.7156, 0.1619, 0.9448, 0.3911, 0.7156, 0.4387, 0.8302, 0.1619, 0.9448, 0.1619, 0.9448, 0.4387, 0.8302, 0.2764, 0.9923, 0.4387, 0.8302, 0.3911, 0.9448, 0.2764, 0.9923, 1.929, 0.889, 1.78, 0.9504, 1.989, 0.7412, 1.78, 0.9504, 1.632, 0.889, 1.571, 0.7412, 1.78, 0.9504, 1.571, 0.7412, 1.632, 0.593, 1.78, 0.9504, 1.632, 0.593, 1.78, 0.5317, 1.78, 0.9504, 1.78, 0.5317, 1.929, 0.593, 1.78, 0.9504, 1.929, 0.593, 1.989, 0.7412, -0.8018, -0.8066, -0.708, -0.8066, -0.8018, -0.7803, -0.8018, -0.8066, -0.8018, -0.7803, -0.895, -0.7803, -0.8018, -0.8066, -0.895, -0.7803, -0.895, -0.8066, -0.708, -0.8066, -0.6147, -0.8066, -0.708, -0.7803, -0.708, -0.8066, -0.708, -0.7803, -0.8018, -0.7803, -0.895, -0.7803, -0.9883, -0.7803, -0.895, -0.8066, -0.895, -0.8066, -0.9883, -0.7803, -0.9883, -0.8066, -0.6147, -0.8066, -0.5215, -0.8066, -0.6147, -0.7803, -0.6147, -0.8066, -0.6147, -0.7803, -0.708, -0.7803, -0.5215, -0.8066, -0.4285, -0.8066, -0.5215, -0.7803, -0.5215, -0.8066, -0.5215, -0.7803, -0.6147, -0.7803, -0.4285, -0.8066, -0.4285, -0.7803, -0.5215, -0.7803])
_ca = me_polysurface1901__mt_cmntex_etc_hatenoarticles_p.color_attributes.new('bmubin_fixed_00001-color', 'BYTE_COLOR', 'CORNER')
_ca.data.foreach_set('color', [0.6105, 0.6105, 0.6105, 1.0, 0.5972, 0.5972, 0.5972, 1.0, 0.6038, 0.6038, 0.6038, 1.0, 0.6038, 0.6038, 0.6038, 1.0, 0.5972, 0.5972, 0.5972, 1.0, 0.3712, 0.3712, 0.3712, 1.0, 0.5972, 0.5972, 0.5972, 1.0, 0.07421, 0.07421, 0.07421, 1.0, 0.3712, 0.3712, 0.3712, 1.0, 0.6867, 0.6867, 0.6867, 1.0, 0.4508, 0.4508, 0.4508, 1.0, 0.5711, 0.5711, 0.5711, 1.0, 0.4508, 0.4508, 0.4508, 1.0, 0.07421, 0.07421, 0.07421, 1.0, 0.5711, 0.5711, 0.5711, 1.0, 1.0, 0.8714, 0.552, 1.0, 1.0, 0.8714, 0.552, 1.0, 1.0, 0.8714, 0.552, 1.0, 1.0, 0.8714, 0.552, 1.0, 1.0, 0.8714, 0.552, 1.0, 1.0, 0.8714, 0.552, 1.0, 1.0, 0.8714, 0.552, 1.0, 1.0, 0.8714, 0.552, 1.0, 1.0, 0.8714, 0.552, 1.0, 1.0, 0.8714, 0.552, 1.0, 1.0, 0.8714, 0.552, 1.0, 1.0, 0.8714, 0.552, 1.0, 1.0, 0.8714, 0.552, 1.0, 1.0, 0.8714, 0.552, 1.0, 1.0, 0.8714, 0.552, 1.0, 1.0, 0.8714, 0.552, 1.0, 1.0, 0.8714, 0.552, 1.0, 1.0, 0.8714, 0.552, 1.0, 1.0, 0.8714, 0.552, 1.0, 1.0, 0.8714, 0.552, 1.0, 1.0, 0.8714, 0.552, 1.0, 1.0, 0.8714, 0.552, 1.0, 1.0, 0.8714, 0.552, 1.0, 1.0, 0.8714, 0.552, 1.0, 1.0, 0.8714, 0.552, 1.0, 1.0, 0.8714, 0.552, 1.0, 1.0, 0.8714, 0.552, 1.0, 1.0, 0.8714, 0.552, 1.0, 1.0, 0.8714, 0.552, 1.0, 1.0, 0.8714, 0.552, 1.0, 1.0, 0.8714, 0.552, 1.0, 1.0, 0.8714, 0.552, 1.0, 1.0, 0.8714, 0.552, 1.0, 1.0, 0.8714, 0.552, 1.0, 1.0, 0.8714, 0.552, 1.0, 1.0, 0.8714, 0.552, 1.0, 0.2582, 0.2582, 0.2582, 1.0, 0.2582, 0.2582, 0.2582, 1.0, 0.2582, 0.2582, 0.2582, 1.0, 0.2582, 0.2582, 0.2582, 1.0, 0.2582, 0.2582, 0.2582, 1.0, 0.2582, 0.2582, 0.2582, 1.0, 0.2582, 0.2582, 0.2582, 1.0, 0.2582, 0.2582, 0.2582, 1.0, 0.2582, 0.2582, 0.2582, 1.0, 0.3095, 0.3095, 0.3095, 1.0, 0.2159, 0.2159, 0.2159, 1.0, 0.3278, 0.3278, 0.3278, 1.0, 0.2159, 0.2159, 0.2159, 1.0, 0.227, 0.227, 0.227, 1.0, 0.3278, 0.3278, 0.3278, 1.0, 0.4969, 0.4969, 0.4969, 1.0, 0.5972, 0.5972, 0.5972, 1.0, 0.4735, 0.4735, 0.4735, 1.0, 0.5972, 0.5972, 0.5972, 1.0, 0.7084, 0.7084, 0.7084, 1.0, 0.4735, 0.4735, 0.4735, 1.0, 0.4735, 0.4735, 0.4735, 1.0, 0.4072, 0.4072, 0.4072, 1.0, 0.3278, 0.3278, 0.3278, 1.0, 0.4072, 0.4072, 0.4072, 1.0, 0.4287, 0.4287, 0.4287, 1.0, 0.3278, 0.3278, 0.3278, 1.0, 0.117, 0.117, 0.117, 1.0, 0.05781, 0.05781, 0.05781, 1.0, 0.107, 0.107, 0.107, 1.0, 0.05781, 0.05781, 0.05781, 1.0, 0.09759, 0.09759, 0.09759, 1.0, 0.107, 0.107, 0.107, 1.0, 0.3663, 0.3663, 0.3663, 1.0, 0.3864, 0.3864, 0.3864, 1.0, 0.4508, 0.4508, 0.4508, 1.0, 0.3864, 0.3864, 0.3864, 1.0, 0.4287, 0.4287, 0.4287, 1.0, 0.4508, 0.4508, 0.4508, 1.0, 0.8308, 0.8308, 0.8308, 1.0, 0.8632, 0.8632, 0.8632, 1.0, 0.7682, 0.7682, 0.7682, 1.0, 0.8632, 0.8632, 0.8632, 1.0, 0.8963, 0.8963, 0.8963, 1.0, 0.7682, 0.7682, 0.7682, 1.0, 0.4397, 0.4397, 0.4397, 1.0, 0.02519, 0.02519, 0.02519, 1.0, 0.4621, 0.4621, 0.4621, 1.0, 0.4397, 0.4397, 0.4397, 1.0, 0.4179, 0.4179, 0.4179, 1.0, 0.02519, 0.02519, 0.02519, 1.0, 0.4621, 0.4621, 0.4621, 1.0, 0.02519, 0.02519, 0.02519, 1.0, 0.4397, 0.4397, 0.4397, 1.0, 0.4179, 0.4179, 0.4179, 1.0, 0.4851, 0.4851, 0.4851, 1.0, 0.02519, 0.02519, 0.02519, 1.0, 0.4397, 0.4397, 0.4397, 1.0, 0.02519, 0.02519, 0.02519, 1.0, 0.4851, 0.4851, 0.4851, 1.0, 0.02519, 0.02519, 0.02519, 1.0, 0.4287, 0.4287, 0.4287, 1.0, 0.4851, 0.4851, 0.4851, 1.0, 0.02519, 0.02519, 0.02519, 1.0, 0.4851, 0.4851, 0.4851, 1.0, 0.4735, 0.4735, 0.4735, 1.0, 0.02519, 0.02519, 0.02519, 1.0, 0.4735, 0.4735, 0.4735, 1.0, 0.4735, 0.4735, 0.4735, 1.0, 0.02519, 0.02519, 0.02519, 1.0, 0.4735, 0.4735, 0.4735, 1.0, 0.4969, 0.4969, 0.4969, 1.0, 0.02519, 0.02519, 0.02519, 1.0, 0.4969, 0.4969, 0.4969, 1.0, 0.4287, 0.4287, 0.4287, 1.0, 0.5972, 0.5972, 0.5972, 1.0, 0.3278, 0.3278, 0.3278, 1.0, 0.6105, 0.6105, 0.6105, 1.0, 0.3278, 0.3278, 0.3278, 1.0, 0.5333, 0.5333, 0.5333, 1.0, 0.5906, 0.5906, 0.5906, 1.0, 0.3278, 0.3278, 0.3278, 1.0, 0.5906, 0.5906, 0.5906, 1.0, 0.5906, 0.5906, 0.5906, 1.0, 0.3278, 0.3278, 0.3278, 1.0, 0.5906, 0.5906, 0.5906, 1.0, 0.4735, 0.4735, 0.4735, 1.0, 0.3278, 0.3278, 0.3278, 1.0, 0.4735, 0.4735, 0.4735, 1.0, 0.3278, 0.3278, 0.3278, 1.0, 0.3278, 0.3278, 0.3278, 1.0, 0.3278, 0.3278, 0.3278, 1.0, 0.4508, 0.4508, 0.4508, 1.0, 0.3278, 0.3278, 0.3278, 1.0, 0.4508, 0.4508, 0.4508, 1.0, 0.624, 0.624, 0.624, 1.0, 0.3278, 0.3278, 0.3278, 1.0, 0.624, 0.624, 0.624, 1.0, 0.6105, 0.6105, 0.6105, 1.0, 0.5333, 0.5333, 0.5333, 1.0, 0.3278, 0.3278, 0.3278, 1.0, 0.8308, 0.8308, 0.8308, 1.0, 0.3278, 0.3278, 0.3278, 1.0, 0.8148, 0.8148, 0.8148, 1.0, 0.8308, 0.8308, 0.8308, 1.0, 0.3278, 0.3278, 0.3278, 1.0, 0.5972, 0.5972, 0.5972, 1.0, 0.8148, 0.8148, 0.8148, 1.0, 0.5972, 0.5972, 0.5972, 1.0, 0.7682, 0.7682, 0.7682, 1.0, 0.8148, 0.8148, 0.8148, 1.0, 0.5972, 0.5972, 0.5972, 1.0, 0.6105, 0.6105, 0.6105, 1.0, 0.7682, 0.7682, 0.7682, 1.0, 0.6105, 0.6105, 0.6105, 1.0, 0.7835, 0.7835, 0.7835, 1.0, 0.7682, 0.7682, 0.7682, 1.0, 0.6105, 0.6105, 0.6105, 1.0, 0.624, 0.624, 0.624, 1.0, 0.7835, 0.7835, 0.7835, 1.0, 0.624, 0.624, 0.624, 1.0, 0.7084, 0.7084, 0.7084, 1.0, 0.7835, 0.7835, 0.7835, 1.0, 0.624, 0.624, 0.624, 1.0, 0.4508, 0.4508, 0.4508, 1.0, 0.7084, 0.7084, 0.7084, 1.0, 0.4508, 0.4508, 0.4508, 1.0, 0.624, 0.624, 0.624, 1.0, 0.7084, 0.7084, 0.7084, 1.0, 0.4508, 0.4508, 0.4508, 1.0, 0.3278, 0.3278, 0.3278, 1.0, 0.624, 0.624, 0.624, 1.0, 0.3278, 0.3278, 0.3278, 1.0, 0.4969, 0.4969, 0.4969, 1.0, 0.624, 0.624, 0.624, 1.0, 0.3278, 0.3278, 0.3278, 1.0, 0.4735, 0.4735, 0.4735, 1.0, 0.4969, 0.4969, 0.4969, 1.0, 0.4735, 0.4735, 0.4735, 1.0, 0.5841, 0.5841, 0.5841, 1.0, 0.4969, 0.4969, 0.4969, 1.0, 0.4735, 0.4735, 0.4735, 1.0, 0.5906, 0.5906, 0.5906, 1.0, 0.5841, 0.5841, 0.5841, 1.0, 0.5906, 0.5906, 0.5906, 1.0, 0.7682, 0.7682, 0.7682, 1.0, 0.5841, 0.5841, 0.5841, 1.0, 0.5906, 0.5906, 0.5906, 1.0, 0.5906, 0.5906, 0.5906, 1.0, 0.7682, 0.7682, 0.7682, 1.0, 0.5906, 0.5906, 0.5906, 1.0, 0.8469, 0.8469, 0.8469, 1.0, 0.7682, 0.7682, 0.7682, 1.0, 0.5906, 0.5906, 0.5906, 1.0, 0.5333, 0.5333, 0.5333, 1.0, 0.8469, 0.8469, 0.8469, 1.0, 0.5333, 0.5333, 0.5333, 1.0, 0.8308, 0.8308, 0.8308, 1.0, 0.8469, 0.8469, 0.8469, 1.0, 0.5972, 0.5972, 0.5972, 1.0, 0.5841, 0.5841, 0.5841, 1.0, 0.5271, 0.5271, 0.5271, 1.0, 0.5841, 0.5841, 0.5841, 1.0, 0.5906, 0.5906, 0.5906, 1.0, 0.5271, 0.5271, 0.5271, 1.0, 0.7231, 0.7231, 0.7231, 1.0, 0.7084, 0.7084, 0.7084, 1.0, 0.7682, 0.7682, 0.7682, 1.0, 0.7084, 0.7084, 0.7084, 1.0, 0.7991, 0.7991, 0.7991, 1.0, 0.7682, 0.7682, 0.7682, 1.0, 0.07421, 0.07421, 0.07421, 1.0, 0.07421, 0.07421, 0.07421, 1.0, 0.7231, 0.7231, 0.7231, 1.0, 0.07421, 0.07421, 0.07421, 1.0, 0.7084, 0.7084, 0.7084, 1.0, 0.7231, 0.7231, 0.7231, 1.0, 0.5711, 0.5711, 0.5711, 1.0, 0.5972, 0.5972, 0.5972, 1.0, 0.6105, 0.6105, 0.6105, 1.0, 0.5711, 0.5711, 0.5711, 1.0, 0.6105, 0.6105, 0.6105, 1.0, 0.6939, 0.6939, 0.6939, 1.0, 0.6939, 0.6939, 0.6939, 1.0, 0.6867, 0.6867, 0.6867, 1.0, 0.5711, 0.5711, 0.5711, 1.0, 0.2423, 0.2423, 0.2423, 1.0, 0.07421, 0.07421, 0.07421, 1.0, 0.2423, 0.2423, 0.2423, 1.0, 0.07421, 0.07421, 0.07421, 1.0, 0.07421, 0.07421, 0.07421, 1.0, 0.2423, 0.2423, 0.2423, 1.0, 0.5972, 0.5972, 0.5972, 1.0, 0.6105, 0.6105, 0.6105, 1.0, 0.6514, 0.6514, 0.6514, 1.0, 0.6105, 0.6105, 0.6105, 1.0, 0.6105, 0.6105, 0.6105, 1.0, 0.6445, 0.6445, 0.6445, 1.0, 0.6105, 0.6105, 0.6105, 1.0, 0.6445, 0.6445, 0.6445, 1.0, 0.6514, 0.6514, 0.6514, 1.0, 0.15, 0.15, 0.15, 1.0, 0.1559, 0.1559, 0.1559, 1.0, 0.1683, 0.1683, 0.1683, 1.0, 0.1559, 0.1559, 0.1559, 1.0, 0.1878, 0.1878, 0.1878, 1.0, 0.1683, 0.1683, 0.1683, 1.0, 0.1878, 0.1878, 0.1878, 1.0, 0.1878, 0.1878, 0.1878, 1.0, 0.1845, 0.1845, 0.1845, 1.0, 0.2016, 0.2016, 0.2016, 1.0, 0.1946, 0.1946, 0.1946, 1.0, 0.107, 0.107, 0.107, 1.0, 0.107, 0.107, 0.107, 1.0, 0.1912, 0.1912, 0.1912, 1.0, 0.07421, 0.07421, 0.07421, 1.0, 0.1912, 0.1912, 0.1912, 1.0, 0.07421, 0.07421, 0.07421, 1.0, 0.07421, 0.07421, 0.07421, 1.0, 0.4072, 0.4072, 0.4072, 1.0, 0.07421, 0.07421, 0.07421, 1.0, 0.552, 0.552, 0.552, 1.0, 0.4072, 0.4072, 0.4072, 1.0, 0.552, 0.552, 0.552, 1.0, 0.6445, 0.6445, 0.6445, 1.0, 0.552, 0.552, 0.552, 1.0, 0.6514, 0.6514, 0.6514, 1.0, 0.6445, 0.6445, 0.6445, 1.0, 0.552, 0.552, 0.552, 1.0, 0.5972, 0.5972, 0.5972, 1.0, 0.6514, 0.6514, 0.6514, 1.0, 0.7991, 0.7991, 0.7991, 1.0, 0.7682, 0.7682, 0.7682, 1.0, 0.7991, 0.7991, 0.7991, 1.0, 0.7682, 0.7682, 0.7682, 1.0, 0.7682, 0.7682, 0.7682, 1.0, 0.7991, 0.7991, 0.7991, 1.0, 0.521, 0.521, 0.521, 1.0, 0.5972, 0.5972, 0.5972, 1.0, 0.5271, 0.5271, 0.5271, 1.0, 0.5972, 0.5972, 0.5972, 1.0, 0.5972, 0.5972, 0.5972, 1.0, 0.5271, 0.5271, 0.5271, 1.0, 0.2582, 0.2582, 0.2582, 1.0, 0.2423, 0.2423, 0.2423, 1.0, 0.2423, 0.2423, 0.2423, 1.0, 0.07421, 0.07421, 0.07421, 1.0, 0.5972, 0.5972, 0.5972, 1.0, 0.07421, 0.07421, 0.07421, 1.0, 0.5972, 0.5972, 0.5972, 1.0, 0.5841, 0.5841, 0.5841, 1.0, 0.07421, 0.07421, 0.07421, 1.0, 0.7682, 0.7682, 0.7682, 1.0, 0.8632, 0.8632, 0.8632, 1.0, 0.7991, 0.7991, 0.7991, 1.0, 0.8632, 0.8632, 0.8632, 1.0, 0.8632, 0.8632, 0.8632, 1.0, 0.7991, 0.7991, 0.7991, 1.0, 0.6514, 0.6514, 0.6514, 1.0, 0.6445, 0.6445, 0.6445, 1.0, 0.6514, 0.6514, 0.6514, 1.0, 0.6105, 0.6105, 0.6105, 1.0, 0.314, 0.314, 0.314, 1.0, 0.6445, 0.6445, 0.6445, 1.0, 0.314, 0.314, 0.314, 1.0, 0.07421, 0.07421, 0.07421, 1.0, 0.4508, 0.4508, 0.4508, 1.0, 0.314, 0.314, 0.314, 1.0, 0.4508, 0.4508, 0.4508, 1.0, 0.6445, 0.6445, 0.6445, 1.0, 0.3372, 0.3372, 0.3372, 1.0, 0.3278, 0.3278, 0.3278, 1.0, 0.6308, 0.6308, 0.6308, 1.0, 0.3278, 0.3278, 0.3278, 1.0, 0.4678, 0.4678, 0.4678, 1.0, 0.6308, 0.6308, 0.6308, 1.0, 0.6308, 0.6308, 0.6308, 1.0, 0.4678, 0.4678, 0.4678, 1.0, 0.7682, 0.7682, 0.7682, 1.0, 0.4678, 0.4678, 0.4678, 1.0, 0.7231, 0.7231, 0.7231, 1.0, 0.7682, 0.7682, 0.7682, 1.0, 0.04231, 0.04231, 0.04231, 1.0, 0.3372, 0.3372, 0.3372, 1.0, 0.07421, 0.07421, 0.07421, 1.0, 0.3372, 0.3372, 0.3372, 1.0, 0.6308, 0.6308, 0.6308, 1.0, 0.07421, 0.07421, 0.07421, 1.0, 0.07421, 0.07421, 0.07421, 1.0, 0.6308, 0.6308, 0.6308, 1.0, 0.7682, 0.7682, 0.7682, 1.0, 0.6308, 0.6308, 0.6308, 1.0, 0.7682, 0.7682, 0.7682, 1.0, 0.7682, 0.7682, 0.7682, 1.0, 0.3763, 0.3763, 0.3763, 1.0, 0.04231, 0.04231, 0.04231, 1.0, 0.7157, 0.7157, 0.7157, 1.0, 0.04231, 0.04231, 0.04231, 1.0, 0.07421, 0.07421, 0.07421, 1.0, 0.7157, 0.7157, 0.7157, 1.0, 0.7157, 0.7157, 0.7157, 1.0, 0.07421, 0.07421, 0.07421, 1.0, 0.7991, 0.7991, 0.7991, 1.0, 0.07421, 0.07421, 0.07421, 1.0, 0.7682, 0.7682, 0.7682, 1.0, 0.7991, 0.7991, 0.7991, 1.0, 0.4397, 0.4397, 0.4397, 1.0, 0.3763, 0.3763, 0.3763, 1.0, 0.6514, 0.6514, 0.6514, 1.0, 0.3763, 0.3763, 0.3763, 1.0, 0.7157, 0.7157, 0.7157, 1.0, 0.6514, 0.6514, 0.6514, 1.0, 0.6514, 0.6514, 0.6514, 1.0, 0.7157, 0.7157, 0.7157, 1.0, 0.7084, 0.7084, 0.7084, 1.0, 0.7157, 0.7157, 0.7157, 1.0, 0.7991, 0.7991, 0.7991, 1.0, 0.7084, 0.7084, 0.7084, 1.0, 0.2918, 0.2918, 0.2918, 1.0, 0.4397, 0.4397, 0.4397, 1.0, 0.5149, 0.5149, 0.5149, 1.0, 0.4397, 0.4397, 0.4397, 1.0, 0.6514, 0.6514, 0.6514, 1.0, 0.5149, 0.5149, 0.5149, 1.0, 0.5149, 0.5149, 0.5149, 1.0, 0.6514, 0.6514, 0.6514, 1.0, 0.624, 0.624, 0.624, 1.0, 0.6514, 0.6514, 0.6514, 1.0, 0.7084, 0.7084, 0.7084, 1.0, 0.624, 0.624, 0.624, 1.0, 0.03955, 0.03955, 0.03955, 1.0, 0.2918, 0.2918, 0.2918, 1.0, 0.07421, 0.07421, 0.07421, 1.0, 0.2918, 0.2918, 0.2918, 1.0, 0.5149, 0.5149, 0.5149, 1.0, 0.07421, 0.07421, 0.07421, 1.0, 0.07421, 0.07421, 0.07421, 1.0, 0.5149, 0.5149, 0.5149, 1.0, 0.5333, 0.5333, 0.5333, 1.0, 0.5149, 0.5149, 0.5149, 1.0, 0.624, 0.624, 0.624, 1.0, 0.5333, 0.5333, 0.5333, 1.0, 0.3005, 0.3005, 0.3005, 1.0, 0.03955, 0.03955, 0.03955, 1.0, 0.4969, 0.4969, 0.4969, 1.0, 0.03955, 0.03955, 0.03955, 1.0, 0.07421, 0.07421, 0.07421, 1.0, 0.4969, 0.4969, 0.4969, 1.0, 0.4969, 0.4969, 0.4969, 1.0, 0.07421, 0.07421, 0.07421, 1.0, 0.5457, 0.5457, 0.5457, 1.0, 0.07421, 0.07421, 0.07421, 1.0, 0.5333, 0.5333, 0.5333, 1.0, 0.5457, 0.5457, 0.5457, 1.0, 0.3278, 0.3278, 0.3278, 1.0, 0.3005, 0.3005, 0.3005, 1.0, 0.4678, 0.4678, 0.4678, 1.0, 0.3005, 0.3005, 0.3005, 1.0, 0.4969, 0.4969, 0.4969, 1.0, 0.4678, 0.4678, 0.4678, 1.0, 0.4678, 0.4678, 0.4678, 1.0, 0.4969, 0.4969, 0.4969, 1.0, 0.7231, 0.7231, 0.7231, 1.0, 0.4969, 0.4969, 0.4969, 1.0, 0.5457, 0.5457, 0.5457, 1.0, 0.7231, 0.7231, 0.7231, 1.0, 0.15, 0.15, 0.15, 1.0, 0.1274, 0.1274, 0.1274, 1.0, 0.05781, 0.05781, 0.05781, 1.0, 0.1274, 0.1274, 0.1274, 1.0, 0.162, 0.162, 0.162, 1.0, 0.05781, 0.05781, 0.05781, 1.0, 0.05781, 0.05781, 0.05781, 1.0, 0.162, 0.162, 0.162, 1.0, 0.1384, 0.1384, 0.1384, 1.0, 0.162, 0.162, 0.162, 1.0, 0.05127, 0.05127, 0.05127, 1.0, 0.1384, 0.1384, 0.1384, 1.0, 0.1384, 0.1384, 0.1384, 1.0, 0.05127, 0.05127, 0.05127, 1.0, 0.162, 0.162, 0.162, 1.0, 0.05127, 0.05127, 0.05127, 1.0, 0.1274, 0.1274, 0.1274, 1.0, 0.162, 0.162, 0.162, 1.0, 0.2664, 0.2664, 0.2664, 1.0, 0.2664, 0.2664, 0.2664, 1.0, 0.2664, 0.2664, 0.2664, 1.0, 0.2664, 0.2664, 0.2664, 1.0, 0.2664, 0.2664, 0.2664, 1.0, 0.2664, 0.2664, 0.2664, 1.0, 0.2664, 0.2664, 0.2664, 1.0, 0.2664, 0.2664, 0.2664, 1.0, 0.2664, 0.2664, 0.2664, 1.0, 0.2664, 0.2664, 0.2664, 1.0, 0.2664, 0.2664, 0.2664, 1.0, 0.2664, 0.2664, 0.2664, 1.0, 0.2664, 0.2664, 0.2664, 1.0, 0.2664, 0.2664, 0.2664, 1.0, 0.2664, 0.2664, 0.2664, 1.0, 0.2664, 0.2664, 0.2664, 1.0, 0.2664, 0.2664, 0.2664, 1.0, 0.2664, 0.2664, 0.2664, 1.0, 1.0, 0.8714, 0.552, 1.0, 1.0, 0.8714, 0.552, 1.0, 1.0, 0.8714, 0.552, 1.0, 1.0, 0.8714, 0.552, 1.0, 1.0, 0.8714, 0.552, 1.0, 1.0, 0.8714, 0.552, 1.0, 1.0, 0.8714, 0.552, 1.0, 1.0, 0.8714, 0.552, 1.0, 1.0, 0.8714, 0.552, 1.0, 1.0, 0.8714, 0.552, 1.0, 1.0, 0.8714, 0.552, 1.0, 1.0, 0.8714, 0.552, 1.0, 1.0, 0.8714, 0.552, 1.0, 1.0, 0.8714, 0.552, 1.0, 1.0, 0.8714, 0.552, 1.0, 1.0, 0.8714, 0.552, 1.0, 1.0, 0.8714, 0.552, 1.0, 1.0, 0.8714, 0.552, 1.0, 1.0, 0.8714, 0.552, 1.0, 1.0, 0.8714, 0.552, 1.0, 1.0, 0.8714, 0.552, 1.0, 1.0, 0.8714, 0.552, 1.0, 1.0, 0.8714, 0.552, 1.0, 1.0, 0.8714, 0.552, 1.0, 1.0, 0.8714, 0.552, 1.0, 1.0, 0.8714, 0.552, 1.0, 1.0, 0.8714, 0.552, 1.0, 1.0, 0.8714, 0.552, 1.0, 1.0, 0.8714, 0.552, 1.0, 1.0, 0.8714, 0.552, 1.0, 1.0, 0.8714, 0.552, 1.0, 1.0, 0.8714, 0.552, 1.0, 1.0, 0.8714, 0.552, 1.0, 1.0, 0.8714, 0.552, 1.0, 1.0, 0.8714, 0.552, 1.0, 1.0, 0.8714, 0.552, 1.0])
me_polysurface1901__mt_cmntex_etc_hatenoarticles_p.materials.append(mat_mt_cmntex_etc_hatenoarticles_p)
me_polysurface1901__mt_cmntex_etc_hatenoarticles_p.update()
me_polysurface1901__mt_cmntex_etc_hatenoarticles_p.normals_split_custom_set([tuple(v) for v in zip(*[iter([-0.005924, 0.003927, -1.0, -0.005924, 0.003927, -1.0, -0.005924, 0.003927, -1.0, -0.005916, 0.003956, -1.0, -0.005916, 0.003957, -1.0, -0.005916, 0.003956, -1.0, -0.005861, 0.003919, -1.0, -0.005861, 0.003919, -1.0, -0.005861, 0.003919, -1.0, 0.7736, -0.05098, -0.6316, 0.2818, -0.5689, -0.7726, -0.611, -0.5408, -0.5781, 0.2818, -0.5689, -0.7726, -0.4073, -0.7008, -0.5857, -0.611, -0.5408, -0.5781, -0.3001, 0.6164, -0.728, 0.4996, 0.02346, -0.8659, -0.4981, -0.5784, -0.646, 0.4996, 0.02346, -0.8659, 0.4995, 0.02936, -0.8658, -0.4981, -0.5784, -0.646, 0.4996, 0.02346, -0.8659, 0.9997, 0.02367, 2.614e-05, 0.4995, 0.02936, -0.8658, 0.4995, 0.02936, -0.8658, 0.9997, 0.02367, 2.614e-05, 0.9996, 0.02935, -1.716e-05, 0.9997, 0.02367, 2.614e-05, 0.4995, 0.02357, 0.866, 0.9996, 0.02935, -1.716e-05, 0.9996, 0.02935, -1.716e-05, 0.4995, 0.02357, 0.866, 0.4995, 0.02941, 0.8658, 0.4995, 0.02357, 0.866, -0.4996, 0.02346, 0.8659, 0.4995, 0.02941, 0.8658, 0.4995, 0.02941, 0.8658, -0.4996, 0.02346, 0.8659, -0.4995, 0.02936, 0.8658, -0.4996, 0.02346, 0.8659, -0.9997, 0.02367, -2.614e-05, -0.4995, 0.02936, 0.8658, -0.4995, 0.02936, 0.8658, -0.9997, 0.02367, -2.614e-05, -0.9996, 0.02935, 1.716e-05, -0.9997, 0.02367, -2.614e-05, -0.3001, 0.6164, -0.728, -0.9996, 0.02935, 1.716e-05, -0.9996, 0.02935, 1.716e-05, -0.3001, 0.6164, -0.728, -0.4981, -0.5784, -0.646, -0.08616, -0.04969, 0.995, -0.0004128, -0.0005576, -1.0, 0.8655, -0.4993, -0.03908, -0.0004128, -0.0005576, -1.0, -0.08616, -0.04969, 0.995, 8.265e-08, 0.9992, -0.03902, -0.0004128, -0.0005576, -1.0, 8.265e-08, 0.9992, -0.03902, 0.8655, -0.4993, -0.03908, -0.7027, 0.7027, -0.1116, -0.7027, 0.7027, -0.1116, -0.7027, 0.7027, -0.1116, -0.7026, 0.7028, -0.1115, -0.7026, 0.7028, -0.1115, -0.7026, 0.7028, -0.1115, 0.7026, -0.7028, -0.1115, 0.7026, -0.7028, -0.1115, 0.7026, -0.7028, -0.1115, 0.7027, -0.7027, -0.1116, 0.7027, -0.7027, -0.1116, 0.7027, -0.7027, -0.1116, -0.7027, -0.7027, -0.1118, -0.7027, -0.7027, -0.1118, -0.7027, -0.7027, -0.1118, -0.7026, -0.7028, -0.1115, -0.7026, -0.7028, -0.1115, -0.7026, -0.7028, -0.1115, 0.0, 0.0, -1.0, 0.0, 0.0, -1.0, 0.0, 0.0, -1.0, 0.0, 0.0, -1.0, 0.0, 0.0, -1.0, 0.0, 0.0, -1.0, 0.7026, 0.7028, -0.1115, 0.7026, 0.7028, -0.1115, 0.7026, 0.7028, -0.1115, 0.7027, 0.7027, -0.1119, 0.7027, 0.7027, -0.1119, 0.7027, 0.7027, -0.1119, 0.0, 0.0, 1.0, 0.0, 0.0, 1.0, 0.0, 0.0, 1.0, 7.931e-07, 0.0, 1.0, 7.931e-07, 0.0, 1.0, 7.931e-07, 0.0, 1.0, -0.09399, -0.9525, 0.2897, 1.316e-09, -1.0, 0.0, 0.09399, -0.9525, 0.2897, -0.09399, -0.9525, 0.2897, -0.2464, -0.9523, 0.1799, 1.316e-09, -1.0, 0.0, 0.09399, -0.9525, 0.2897, 1.316e-09, -1.0, 0.0, 0.2464, -0.9523, 0.1799, -0.2464, -0.9523, 0.1799, -0.3052, -0.9523, 0.0, 1.316e-09, -1.0, 0.0, 0.2464, -0.9523, 0.1799, 1.316e-09, -1.0, 0.0, 0.3052, -0.9523, 0.0, 1.316e-09, -1.0, 0.0, 0.2464, -0.9523, -0.1799, 0.3052, -0.9523, 0.0, 1.316e-09, -1.0, 0.0, -0.3052, -0.9523, 0.0, -0.2464, -0.9523, -0.1799, 1.316e-09, -1.0, 0.0, -0.2464, -0.9523, -0.1799, -0.09399, -0.9525, -0.2897, 1.316e-09, -1.0, 0.0, -0.09399, -0.9525, -0.2897, 0.09399, -0.9525, -0.2897, 1.316e-09, -1.0, 0.0, 0.09399, -0.9525, -0.2897, 0.2464, -0.9523, -0.1799, 0.0, 1.0, 0.0, 0.0, 1.0, 0.0, 0.0, 1.0, 0.0, 0.0, 1.0, 0.0, 0.0, 1.0, 0.0, 0.0, 1.0, 0.0, 0.0, 1.0, 6.498e-07, 0.0, 1.0, 6.498e-07, 0.0, 1.0, 6.498e-07, 0.0, 1.0, 4.015e-07, 0.0, 1.0, 4.015e-07, 0.0, 1.0, 4.015e-07, 0.0, 1.0, -8.124e-08, 0.0, 1.0, -8.124e-08, 0.0, 1.0, -8.124e-08, 0.0, 1.0, 8.124e-08, 0.0, 1.0, 8.124e-08, 0.0, 1.0, 8.124e-08, 0.0, 1.0, -4.015e-07, 0.0, 1.0, -4.015e-07, 0.0, 1.0, -4.015e-07, 0.0, 1.0, -6.498e-07, 0.0, 1.0, -6.498e-07, 0.0, 1.0, -6.498e-07, 0.6537, 0.7261, -0.2133, 0.6537, 0.7261, -0.2133, 0.6537, 0.7261, -0.2133, 0.6537, 0.7261, -0.2133, 0.6537, 0.7261, -0.2133, 0.6537, 0.7261, -0.2133, 0.6537, 0.7261, 0.2132, 0.6537, 0.7261, 0.2132, 0.6537, 0.7261, 0.2132, 0.6537, 0.7261, 0.2133, 0.6537, 0.7261, 0.2133, 0.6537, 0.7261, 0.2133, 0.405, 0.726, 0.5558, 0.405, 0.726, 0.5558, 0.405, 0.726, 0.5558, 0.4052, 0.726, 0.5557, 0.4052, 0.726, 0.5557, 0.4052, 0.726, 0.5557, -1.211e-08, 0.7267, 0.687, -1.187e-08, 0.7267, 0.687, -1.914e-08, 0.7267, 0.687, 0.0, 0.7263, 0.6874, 0.0, 0.7263, 0.6874, 0.0, 0.7263, 0.6874, -0.405, 0.726, 0.5558, -0.405, 0.726, 0.5558, -0.405, 0.726, 0.5558, -0.4051, 0.726, 0.5557, -0.4051, 0.726, 0.5557, -0.4051, 0.726, 0.5557, -0.6537, 0.7261, 0.2133, -0.6537, 0.7261, 0.2133, -0.6537, 0.7261, 0.2133, -0.6537, 0.7261, 0.2133, -0.6537, 0.7261, 0.2133, -0.6537, 0.7261, 0.2133, -0.6537, 0.7261, -0.2132, -0.6537, 0.7261, -0.2132, -0.6537, 0.7261, -0.2132, -0.6537, 0.7261, -0.2133, -0.6537, 0.7261, -0.2133, -0.6537, 0.7261, -0.2133, -0.405, 0.726, -0.5558, -0.405, 0.726, -0.5558, -0.405, 0.726, -0.5558, -0.4052, 0.726, -0.5557, -0.4052, 0.726, -0.5557, -0.4052, 0.726, -0.5557, 1.211e-08, 0.7267, -0.687, 1.187e-08, 0.7267, -0.687, 1.914e-08, 0.7267, -0.687, 0.0, 0.7263, -0.6874, 0.0, 0.7263, -0.6874, 0.0, 0.7263, -0.6874, 0.4034, 0.7266, -0.5562, 0.4034, 0.7266, -0.5562, 0.4034, 0.7266, -0.5562, 0.4033, 0.7266, -0.5562, 0.4033, 0.7266, -0.5562, 0.4033, 0.7266, -0.5562, -1.0, 0.001956, 2.461e-06, -1.0, 0.001956, 2.512e-06, -1.0, 0.001956, 2.479e-06, -1.0, 0.001955, -1.404e-05, -1.0, 0.001955, -1.404e-05, -1.0, 0.001955, -1.404e-05, 0.9993, 0.003912, 0.03715, 0.9994, -1.975e-06, 0.03521, 0.9993, 0.003911, 0.03715, 0.2818, -0.5689, -0.7726, 0.7736, -0.05098, -0.6316, 0.9068, 0.3055, 0.2905, -0.4799, -0.6772, 0.5577, -0.4073, -0.7008, -0.5857, 0.3046, -0.5799, 0.7556, -0.4073, -0.7008, -0.5857, 0.2818, -0.5689, -0.7726, 0.3046, -0.5799, 0.7556, -0.005856, 0.003922, -1.0, -0.005856, 0.003921, -1.0, -0.005856, 0.003922, -1.0, -0.005868, 0.003915, -1.0, -0.005868, 0.003915, -1.0, -0.005869, 0.003916, -1.0, 0.6238, 0.4624, -0.6302, 0.7736, -0.05098, -0.6316, -0.611, -0.5408, -0.5781, 0.9559, 0.003975, 0.2937, 0.5788, -0.8152, -0.02317, 0.9623, 0.001963, 0.2719, 0.5788, -0.8152, -0.02317, 0.5144, -0.855, -0.0661, 0.9623, 0.001963, 0.2719, 0.03309, -0.4356, 0.8995, -0.008673, -0.544, 0.839, -0.443, 0.3226, 0.8365, -0.008673, -0.544, 0.839, -0.3134, -0.2482, 0.9166, 0.01894, 0.006514, 0.9998, -0.008673, -0.544, 0.839, 0.01894, 0.006514, 0.9998, -0.443, 0.3226, 0.8365, -0.3134, -0.2482, 0.9166, -0.008673, -0.544, 0.839, -0.611, -0.5408, -0.5781, -0.008673, -0.544, 0.839, 0.03309, -0.4356, 0.8995, -0.611, -0.5408, -0.5781, 0.03309, -0.4356, 0.8995, 0.02349, -0.9759, 0.2171, -0.611, -0.5408, -0.5781, -0.3134, -0.2482, 0.9166, -0.611, -0.5408, -0.5781, -0.6118, -0.0003667, 0.791, -0.6118, -0.0003667, 0.791, -0.611, -0.5408, -0.5781, -0.4799, -0.6772, 0.5577, -0.611, -0.5408, -0.5781, -0.4073, -0.7008, -0.5857, -0.4799, -0.6772, 0.5577, -0.05873, 0.003912, 0.9983, -0.05873, 0.003917, 0.9983, -0.05873, 0.003917, 0.9983, -0.05871, 0.003912, 0.9983, -0.0587, 0.003925, 0.9983, -0.539, 0.1816, 0.8225, -0.0587, 0.003925, 0.9983, -0.443, 0.3226, 0.8365, -0.539, 0.1816, 0.8225, -0.0587, 0.003925, 0.9983, 0.03309, -0.4356, 0.8995, -0.443, 0.3226, 0.8365, 0.6238, 0.4624, -0.6302, 0.8783, 0.4597, 0.1311, 0.7736, -0.05098, -0.6316, 0.8783, 0.4597, 0.1311, 0.9068, 0.3055, 0.2905, 0.7736, -0.05098, -0.6316, -0.443, 0.3226, 0.8365, -0.7933, 0.6052, 0.06659, -0.539, 0.1816, 0.8225, -0.7933, 0.6052, 0.06659, -0.773, 0.6282, 0.08808, -0.539, 0.1816, 0.8225, 0.7885, -0.6144, -0.02543, 0.7885, -0.6144, -0.02543, 0.7885, -0.6144, -0.02543, 0.5788, -0.8152, -0.02317, -0.4068, -0.9134, -0.009793, 0.5144, -0.855, -0.0661, -0.4068, -0.9134, -0.009793, -0.4366, -0.8985, -0.04691, 0.5144, -0.855, -0.0661, 0.0, 1.0, 0.0, 0.0, 1.0, 0.0, 0.0, 1.0, 0.0, 0.0, 1.0, -4.125e-07, 0.0, 1.0, -4.125e-07, 0.0, 1.0, -4.125e-07, 0.03325, 0.3736, 0.927, 0.03325, 0.3736, 0.927, 0.03325, 0.3736, 0.927, -0.3134, -0.2482, 0.9166, -0.6118, -0.0003667, 0.791, 0.01894, 0.006514, 0.9998, -0.6118, -0.0003667, 0.791, -0.4799, -0.6772, 0.5577, 0.3046, -0.5799, 0.7556, -0.6118, -0.0003667, 0.791, 0.3046, -0.5799, 0.7556, 0.01894, 0.006514, 0.9998, 0.5835, 0.5641, 0.5843, 0.0001157, 0.5618, 0.8273, 0.6704, 0.3179, 0.6705, 0.0001157, 0.5618, 0.8273, 0.008986, 0.3104, 0.9506, 0.6704, 0.3179, 0.6705, 0.6704, 0.3179, 0.6705, 0.008986, 0.3104, 0.9506, 0.7058, 0.06977, 0.705, 0.008986, 0.3104, 0.9506, 0.0005075, 0.06849, 0.9977, 0.7058, 0.06977, 0.705, 0.8273, 0.5617, -0.0001196, 0.5835, 0.5641, 0.5843, 0.9481, 0.3178, -5.075e-05, 0.5835, 0.5641, 0.5843, 0.6704, 0.3179, 0.6705, 0.9481, 0.3178, -5.075e-05, 0.9481, 0.3178, -5.075e-05, 0.6704, 0.3179, 0.6705, 0.9976, 0.06858, -0.0004455, 0.6704, 0.3179, 0.6705, 0.7058, 0.06977, 0.705, 0.9976, 0.06858, -0.0004455, 0.5843, 0.5641, -0.5835, 0.8273, 0.5617, -0.0001196, 0.6705, 0.3179, -0.6704, 0.8273, 0.5617, -0.0001196, 0.9481, 0.3178, -5.075e-05, 0.6705, 0.3179, -0.6704, 0.6705, 0.3179, -0.6704, 0.9481, 0.3178, -5.075e-05, 0.705, 0.06982, -0.7058, 0.9481, 0.3178, -5.075e-05, 0.9976, 0.06858, -0.0004455, 0.705, 0.06982, -0.7058, -0.0001157, 0.5618, -0.8273, 0.5843, 0.5641, -0.5835, -5.074e-05, 0.3178, -0.9481, 0.5843, 0.5641, -0.5835, 0.6705, 0.3179, -0.6704, -5.074e-05, 0.3178, -0.9481, -5.074e-05, 0.3178, -0.9481, 0.6705, 0.3179, -0.6704, -0.0005075, 0.06849, -0.9977, 0.6705, 0.3179, -0.6704, 0.705, 0.06982, -0.7058, -0.0005075, 0.06849, -0.9977, -0.5835, 0.5641, -0.5843, -0.0001157, 0.5618, -0.8273, -0.6704, 0.3179, -0.6705, -0.0001157, 0.5618, -0.8273, -5.074e-05, 0.3178, -0.9481, -0.6704, 0.3179, -0.6705, -0.6704, 0.3179, -0.6705, -5.074e-05, 0.3178, -0.9481, -0.7058, 0.06977, -0.705, -5.074e-05, 0.3178, -0.9481, -0.0005075, 0.06849, -0.9977, -0.7058, 0.06977, -0.705, -0.8273, 0.5617, 0.0001196, -0.5835, 0.5641, -0.5843, -0.9481, 0.3178, 5.075e-05, -0.5835, 0.5641, -0.5843, -0.6704, 0.3179, -0.6705, -0.9481, 0.3178, 5.075e-05, -0.9481, 0.3178, 5.075e-05, -0.6704, 0.3179, -0.6705, -0.9976, 0.06858, 0.0004455, -0.6704, 0.3179, -0.6705, -0.7058, 0.06977, -0.705, -0.9976, 0.06858, 0.0004455, -0.5843, 0.5641, 0.5835, -0.8273, 0.5617, 0.0001196, -0.6705, 0.3179, 0.6704, -0.8273, 0.5617, 0.0001196, -0.9481, 0.3178, 5.075e-05, -0.6705, 0.3179, 0.6704, -0.6705, 0.3179, 0.6704, -0.9481, 0.3178, 5.075e-05, -0.705, 0.06982, 0.7058, -0.9481, 0.3178, 5.075e-05, -0.9976, 0.06858, 0.0004455, -0.705, 0.06982, 0.7058, 0.0001157, 0.5618, 0.8273, -0.5843, 0.5641, 0.5835, 0.008986, 0.3104, 0.9506, -0.5843, 0.5641, 0.5835, -0.6705, 0.3179, 0.6704, 0.008986, 0.3104, 0.9506, 0.008986, 0.3104, 0.9506, -0.6705, 0.3179, 0.6704, 0.0005075, 0.06849, 0.9977, -0.6705, 0.3179, 0.6704, -0.705, 0.06982, 0.7058, 0.0005075, 0.06849, 0.9977, 0.0, 1.0, 0.0, 0.0, 1.0, 0.0, 0.0, 1.0, 0.0, 0.0, 1.0, 0.0, 0.0, 1.0, 0.0, 0.0, 1.0, 0.0, 0.0, 1.0, -1.813e-07, 0.0, 1.0, -1.813e-07, 0.0, 1.0, -1.813e-07, 0.0, 1.0, 0.0, 0.0, 1.0, 0.0, 0.0, 1.0, 0.0, 0.0, 1.0, 0.0, 0.0, 1.0, 0.0, 0.0, 1.0, 0.0, 0.0, 1.0, -3.093e-07, 0.0, 1.0, -3.093e-07, 0.0, 1.0, -3.093e-07, 0.0, -1.0, 0.0, 0.0, -1.0, 0.0, 0.0, -1.0, 0.0, 0.0, -1.0, 0.0, 0.0, -1.0, 0.0, 0.0, -1.0, 0.0, 0.0, -1.0, 0.0, 0.0, -1.0, 0.0, 0.0, -1.0, 0.0, 0.0, -1.0, 0.0, 0.0, -1.0, 0.0, 0.0, -1.0, 0.0, 0.0, -1.0, 0.0, 0.0, -1.0, 0.0, 0.0, -1.0, 0.0, 0.0, -1.0, 0.0, 0.0, -1.0, 0.0, 0.0, -1.0, 0.0, 0.9996, -0.02935, 1.689e-05, 0.4995, -0.02936, 0.8658, 0.9997, -0.02344, -1.322e-05, 0.9996, -0.02935, 1.689e-05, 0.9997, -0.02344, -1.322e-05, 0.4996, -0.02351, -0.8659, 0.9996, -0.02935, 1.689e-05, 0.4996, -0.02351, -0.8659, 0.4995, -0.02936, -0.8658, 0.4995, -0.02936, 0.8658, -0.4995, -0.02936, 0.8658, 0.4996, -0.0235, 0.8659, 0.4995, -0.02936, 0.8658, 0.4996, -0.0235, 0.8659, 0.9997, -0.02344, -1.322e-05, 0.4996, -0.02351, -0.8659, -0.4805, -0.6164, -0.6239, 0.4995, -0.02936, -0.8658, 0.4995, -0.02936, -0.8658, -0.4805, -0.6164, -0.6239, -0.3099, 0.5786, -0.7544, -0.4995, -0.02936, 0.8658, -0.9996, -0.02935, -1.686e-05, -0.4995, -0.02356, 0.866, -0.4995, -0.02936, 0.8658, -0.4995, -0.02356, 0.866, 0.4996, -0.0235, 0.8659, -0.9996, -0.02935, -1.686e-05, -0.3099, 0.5786, -0.7544, -0.9997, -0.02344, 1.322e-05, -0.9996, -0.02935, -1.686e-05, -0.9997, -0.02344, 1.322e-05, -0.4995, -0.02356, 0.866, -0.3099, 0.5786, -0.7544, -0.4805, -0.6164, -0.6239, -0.9997, -0.02344, 1.322e-05])] * 3)])
me_polysurface1901__mt_cmntex_glass_hatenohousewindow_a = bpy.data.meshes.new('polySurface1901__Mt_CmnTex_Glass_HatenoHouseWindow_A')
me_polysurface1901__mt_cmntex_glass_hatenohousewindow_a.from_pydata([(0.06131, 0.1367, 0.0), (0.0322, 0.2391, 0.05579), (0.06439, 0.2391, 0.0), (0.06134, 0.3411, 0.0), (0.0322, 0.2391, -0.05579), (0.03067, 0.3411, -0.0531), (0.03065, 0.1367, -0.0531), (-0.03065, 0.1367, -0.0531), (-0.0322, 0.2391, -0.05579), (-0.06131, 0.1367, 0.0), (-0.06439, 0.2391, 0.0), (-0.03067, 0.3411, -0.0531), (-0.06134, 0.3411, 0.0), (-0.03065, 0.1367, 0.0531), (-0.0322, 0.2391, 0.05579), (0.03065, 0.1367, 0.0531), (-0.03067, 0.3411, 0.0531), (0.03067, 0.3411, 0.0531)], [], [(15, 0, 1), (1, 0, 2), (1, 2, 17), (0, 6, 2), (17, 2, 3), (2, 6, 4), (2, 4, 3), (3, 4, 5), (6, 7, 4), (7, 8, 4), (7, 9, 8), (4, 8, 5), (9, 10, 8), (8, 11, 5), (8, 10, 11), (10, 12, 11), (9, 13, 10), (13, 14, 10), (13, 15, 14), (10, 14, 12), (15, 1, 14), (14, 16, 12), (14, 1, 16), (1, 17, 16)])
me_polysurface1901__mt_cmntex_glass_hatenohousewindow_a.polygons.foreach_set('use_smooth', [True] * 24)
_uv = me_polysurface1901__mt_cmntex_glass_hatenohousewindow_a.uv_layers.new(name='bmubin_fixed_00002-texcoord')
_uv.uv.foreach_set('vector', [0.9824, -0.9922, 0.75, -0.9922, 0.9824, -0.5713, 0.9824, -0.5713, 0.75, -0.9922, 0.75, -0.5713, 0.9824, -0.5713, 0.75, -0.5713, 0.9824, -0.1514, 0.75, -0.9922, 0.5171, -0.9922, 0.75, -0.5713, 0.9824, -0.1514, 0.75, -0.5713, 0.75, -0.1514, 0.75, -0.5713, 0.5171, -0.9922, 0.5171, -0.5713, 0.75, -0.5713, 0.5171, -0.5713, 0.75, -0.1514, 0.75, -0.1514, 0.5171, -0.5713, 0.5171, -0.1514, 0.5171, -0.9922, 0.75, -0.9922, 0.5171, -0.5713, 0.75, -0.9922, 0.75, -0.5713, 0.5171, -0.5713, 0.75, -0.9922, 0.9824, -0.9922, 0.75, -0.5713, 0.5171, -0.5713, 0.75, -0.5713, 0.5171, -0.1514, 0.9824, -0.9922, 0.9824, -0.5713, 0.75, -0.5713, 0.75, -0.5713, 0.75, -0.1514, 0.5171, -0.1514, 0.75, -0.5713, 0.9824, -0.5713, 0.75, -0.1514, 0.9824, -0.5713, 0.9824, -0.1514, 0.75, -0.1514, 0.5171, -0.9922, 0.75, -0.9922, 0.5171, -0.5713, 0.75, -0.9922, 0.75, -0.5713, 0.5171, -0.5713, 0.75, -0.9922, 0.9824, -0.9922, 0.75, -0.5713, 0.5171, -0.5713, 0.75, -0.5713, 0.5171, -0.1514, 0.9824, -0.9922, 0.9824, -0.5713, 0.75, -0.5713, 0.75, -0.5713, 0.75, -0.1514, 0.5171, -0.1514, 0.75, -0.5713, 0.9824, -0.5713, 0.75, -0.1514, 0.9824, -0.5713, 0.9824, -0.1514, 0.75, -0.1514])
_ca = me_polysurface1901__mt_cmntex_glass_hatenohousewindow_a.color_attributes.new('bmubin_fixed_00002-color', 'BYTE_COLOR', 'CORNER')
_ca.data.foreach_set('color', [1.0, 0.8714, 0.552, 1.0, 1.0, 0.8714, 0.552, 1.0, 1.0, 0.8714, 0.552, 1.0, 1.0, 0.8714, 0.552, 1.0, 1.0, 0.8714, 0.552, 1.0, 1.0, 0.8714, 0.552, 1.0, 1.0, 0.8714, 0.552, 1.0, 1.0, 0.8714, 0.552, 1.0, 1.0, 0.8714, 0.552, 1.0, 1.0, 0.8714, 0.552, 1.0, 1.0, 0.8714, 0.552, 1.0, 1.0, 0.8714, 0.552, 1.0, 1.0, 0.8714, 0.552, 1.0, 1.0, 0.8714, 0.552, 1.0, 1.0, 0.8714, 0.552, 1.0, 1.0, 0.8714, 0.552, 1.0, 1.0, 0.8714, 0.552, 1.0, 1.0, 0.8714, 0.552, 1.0, 1.0, 0.8714, 0.552, 1.0, 1.0, 0.8714, 0.552, 1.0, 1.0, 0.8714, 0.552, 1.0, 1.0, 0.8714, 0.552, 1.0, 1.0, 0.8714, 0.552, 1.0, 1.0, 0.8714, 0.552, 1.0, 1.0, 0.8714, 0.552, 1.0, 1.0, 0.8714, 0.552, 1.0, 1.0, 0.8714, 0.552, 1.0, 1.0, 0.8714, 0.552, 1.0, 1.0, 0.8714, 0.552, 1.0, 1.0, 0.8714, 0.552, 1.0, 1.0, 0.8714, 0.552, 1.0, 1.0, 0.8714, 0.552, 1.0, 1.0, 0.8714, 0.552, 1.0, 1.0, 0.8714, 0.552, 1.0, 1.0, 0.8714, 0.552, 1.0, 1.0, 0.8714, 0.552, 1.0, 1.0, 0.8714, 0.552, 1.0, 1.0, 0.8714, 0.552, 1.0, 1.0, 0.8714, 0.552, 1.0, 1.0, 0.8714, 0.552, 1.0, 1.0, 0.8714, 0.552, 1.0, 1.0, 0.8714, 0.552, 1.0, 1.0, 0.8714, 0.552, 1.0, 1.0, 0.8714, 0.552, 1.0, 1.0, 0.8714, 0.552, 1.0, 1.0, 0.8714, 0.552, 1.0, 1.0, 0.8714, 0.552, 1.0, 1.0, 0.8714, 0.552, 1.0, 1.0, 0.8714, 0.552, 1.0, 1.0, 0.8714, 0.552, 1.0, 1.0, 0.8714, 0.552, 1.0, 1.0, 0.8714, 0.552, 1.0, 1.0, 0.8714, 0.552, 1.0, 1.0, 0.8714, 0.552, 1.0, 1.0, 0.8714, 0.552, 1.0, 1.0, 0.8714, 0.552, 1.0, 1.0, 0.8714, 0.552, 1.0, 1.0, 0.8714, 0.552, 1.0, 1.0, 0.8714, 0.552, 1.0, 1.0, 0.8714, 0.552, 1.0, 1.0, 0.8714, 0.552, 1.0, 1.0, 0.8714, 0.552, 1.0, 1.0, 0.8714, 0.552, 1.0, 1.0, 0.8714, 0.552, 1.0, 1.0, 0.8714, 0.552, 1.0, 1.0, 0.8714, 0.552, 1.0, 1.0, 0.8714, 0.552, 1.0, 1.0, 0.8714, 0.552, 1.0, 1.0, 0.8714, 0.552, 1.0, 1.0, 0.8714, 0.552, 1.0, 1.0, 0.8714, 0.552, 1.0, 1.0, 0.8714, 0.552, 1.0])
me_polysurface1901__mt_cmntex_glass_hatenohousewindow_a.materials.append(mat_mt_cmntex_glass_hatenohousewindow_a)
me_polysurface1901__mt_cmntex_glass_hatenohousewindow_a.update()
me_polysurface1901__mt_cmntex_glass_hatenohousewindow_a.normals_split_custom_set([tuple(v) for v in zip(*[iter([0.4818, -0.607, 0.632, 0.9996, -0.02942, 1.568e-06, 0.41, -0.5725, 0.71, 0.41, -0.5725, 0.71, 0.9996, -0.02942, 1.568e-06, 1.0, -5.264e-05, 1.85e-05, 0.41, -0.5725, 0.71, 1.0, -5.264e-05, 1.85e-05, 0.3065, 0.6072, 0.7331, 0.9996, -0.02942, 1.568e-06, 0.3064, -0.6072, -0.7331, 1.0, -5.264e-05, 1.85e-05, 0.3065, 0.6072, 0.7331, 1.0, -5.264e-05, 1.85e-05, 0.9996, 0.02943, 4.086e-06, 1.0, -5.264e-05, 1.85e-05, 0.3064, -0.6072, -0.7331, 0.9058, -3.943e-06, -0.4237, 1.0, -5.264e-05, 1.85e-05, 0.9058, -3.943e-06, -0.4237, 0.9996, 0.02943, 4.086e-06, 0.9996, 0.02943, 4.086e-06, 0.9058, -3.943e-06, -0.4237, 0.4818, 0.607, -0.632, 0.3064, -0.6072, -0.7331, -0.4995, -0.02932, -0.8658, 0.9058, -3.943e-06, -0.4237, -0.4995, -0.02932, -0.8658, -0.5, 4.845e-05, -0.866, 0.9058, -3.943e-06, -0.4237, -0.4995, -0.02932, -0.8658, -0.7883, -0.6069, 0.1012, -0.5, 4.845e-05, -0.866, 0.9058, -3.943e-06, -0.4237, -0.5, 4.845e-05, -0.866, 0.4818, 0.607, -0.632, -0.7883, -0.6069, 0.1012, -0.82, -6.055e-05, -0.5724, -0.5, 4.845e-05, -0.866, -0.5, 4.845e-05, -0.866, -0.4995, 0.02931, -0.8658, 0.4818, 0.607, -0.632, -0.5, 4.845e-05, -0.866, -0.82, -6.055e-05, -0.5724, -0.4995, 0.02931, -0.8658, -0.82, -6.055e-05, -0.5724, -0.7882, 0.6071, -0.1013, -0.4995, 0.02931, -0.8658, -0.7883, -0.6069, 0.1012, -0.4995, -0.02941, 0.8658, -0.82, -6.055e-05, -0.5724, -0.4995, -0.02941, 0.8658, -0.5, -3.427e-06, 0.866, -0.82, -6.055e-05, -0.5724, -0.4995, -0.02941, 0.8658, 0.4818, -0.607, 0.632, -0.5, -3.427e-06, 0.866, -0.82, -6.055e-05, -0.5724, -0.5, -3.427e-06, 0.866, -0.7882, 0.6071, -0.1013, 0.4818, -0.607, 0.632, 0.41, -0.5725, 0.71, -0.5, -3.427e-06, 0.866, -0.5, -3.427e-06, 0.866, -0.4995, 0.02935, 0.8658, -0.7882, 0.6071, -0.1013, -0.5, -3.427e-06, 0.866, 0.41, -0.5725, 0.71, -0.4995, 0.02935, 0.8658, 0.41, -0.5725, 0.71, 0.3065, 0.6072, 0.7331, -0.4995, 0.02935, 0.8658])] * 3)])
arm_armature = bpy.data.armatures.new('Armature')  # bones are not reproduced

# ---- objects
ob_twnobj_village_hatenolamp_a_02 = bpy.data.objects.new('TwnObj_Village_HatenoLamp_A_02', arm_armature)
ob_pcube6__mt_cmntex_wood_hatenohousehovel_a = bpy.data.objects.new('pCube6__Mt_CmnTex_Wood_HatenoHouseHovel_A', me_pcube6__mt_cmntex_wood_hatenohousehovel_a)
ob_polysurface1901__mt_cmntex_etc_hatenoarticles_p = bpy.data.objects.new('polySurface1901__Mt_CmnTex_Etc_HatenoArticles_P', me_polysurface1901__mt_cmntex_etc_hatenoarticles_p)
ob_polysurface1901__mt_cmntex_glass_hatenohousewindow_a = bpy.data.objects.new('polySurface1901__Mt_CmnTex_Glass_HatenoHouseWindow_A', me_polysurface1901__mt_cmntex_glass_hatenohousewindow_a)
ob_lamp_light_wide1 = bpy.data.objects.new('lamp_light_wide1', None)
ob_lamp_light_wide1_001 = bpy.data.objects.new('lamp_light_wide1.001', None)
ob_lamp_light = bpy.data.objects.new('lamp_light', None)

# ---- transforms, parenting, visibility, modifiers, constraints
ob_twnobj_village_hatenolamp_a_02.location = (0.0, 0.0, 0.0)
ob_twnobj_village_hatenolamp_a_02.rotation_euler = (1.571, -0.0, 0.0)
ob_pcube6__mt_cmntex_wood_hatenohousehovel_a.parent = ob_twnobj_village_hatenolamp_a_02
ob_pcube6__mt_cmntex_wood_hatenohousehovel_a.location = (0.0, 0.0, 0.0)
_vg = ob_pcube6__mt_cmntex_wood_hatenohousehovel_a.vertex_groups.new(name='Root')
_vg.add([0, 1, 2, 3, 4, 5, 6, 7, 8, 9, 10, 11, 12, 13], 1.0, 'REPLACE')
_m = ob_pcube6__mt_cmntex_wood_hatenohousehovel_a.modifiers.new('Armature', 'ARMATURE')
_m.object = ob_twnobj_village_hatenolamp_a_02
ob_polysurface1901__mt_cmntex_etc_hatenoarticles_p.parent = ob_twnobj_village_hatenolamp_a_02
ob_polysurface1901__mt_cmntex_etc_hatenoarticles_p.location = (0.0, 0.0, 0.0)
_vg = ob_polysurface1901__mt_cmntex_etc_hatenoarticles_p.vertex_groups.new(name='Root')
_vg.add([0, 1, 2, 3, 4, 5, 6, 7, 8, 9, 10, 11, 12, 13, 14, 15, 16, 17, 18, 19, 20, 21, 22, 23, 24, 25, 26, 27, 28, 29, 30, 31, 32, 33, 34, 35, 36, 37, 38, 39, 40, 41, 42, 43, 44, 45, 46, 47, 48, 49, 50, 51, 52, 53, 54, 55, 56, 57, 58, 59, 60, 61, 62, 63, 64, 65, 66, 67, 68, 69, 70, 71, 72, 73, 74, 75, 76, 77, 78, 79, 80, 81, 82, 83, 84, 85, 86, 87, 88, 89, 90, 91, 92, 93, 94, 95, 96, 97, 98, 99, 100, 101, 102, 103], 1.0, 'REPLACE')
_m = ob_polysurface1901__mt_cmntex_etc_hatenoarticles_p.modifiers.new('Armature', 'ARMATURE')
_m.object = ob_twnobj_village_hatenolamp_a_02
ob_polysurface1901__mt_cmntex_glass_hatenohousewindow_a.parent = ob_twnobj_village_hatenolamp_a_02
ob_polysurface1901__mt_cmntex_glass_hatenohousewindow_a.location = (0.0, 0.0, 0.0)
_vg = ob_polysurface1901__mt_cmntex_glass_hatenohousewindow_a.vertex_groups.new(name='Root')
_vg.add([0, 1, 2, 3, 4, 5, 6, 7, 8, 9, 10, 11, 12, 13, 14, 15, 16, 17], 1.0, 'REPLACE')
_m = ob_polysurface1901__mt_cmntex_glass_hatenohousewindow_a.modifiers.new('Armature', 'ARMATURE')
_m.object = ob_twnobj_village_hatenolamp_a_02
ob_lamp_light_wide1.parent = ob_twnobj_village_hatenolamp_a_02
ob_lamp_light_wide1.location = (0.0, 0.0, 0.0)
ob_lamp_light_wide1.instance_type = 'COLLECTION'
ob_lamp_light_wide1_001.location = (0.0, 0.0, 0.0)
ob_lamp_light_wide1_001.instance_type = 'COLLECTION'
ob_lamp_light.parent = ob_twnobj_village_hatenolamp_a_02
ob_lamp_light.location = (0.0, 0.0, 0.0)
ob_lamp_light.instance_type = 'COLLECTION'
ob_lamp_light_wide1.instance_collection = col_lamp_light_wide1
ob_lamp_light_wide1_001.instance_collection = col_lamp_light_wide1
ob_lamp_light.instance_collection = col_lamp_light

# ---- collection membership
col_twnobj_village_hatenolamp_a_02.objects.link(ob_twnobj_village_hatenolamp_a_02)
col_twnobj_village_hatenolamp_a_02.objects.link(ob_pcube6__mt_cmntex_wood_hatenohousehovel_a)
col_twnobj_village_hatenolamp_a_02.objects.link(ob_polysurface1901__mt_cmntex_etc_hatenoarticles_p)
col_twnobj_village_hatenolamp_a_02.objects.link(ob_polysurface1901__mt_cmntex_glass_hatenohousewindow_a)
col_twnobj_village_hatenolamp_a_02.objects.link(ob_lamp_light_wide1)
col_twnobj_village_hatenolamp_a_02.objects.link(ob_lamp_light_wide1_001)
col_twnobj_village_hatenolamp_a_02.objects.link(ob_lamp_light)

# ---- scene / render settings (as saved in the file)
scene.frame_start = 1; scene.frame_end = 250; scene.frame_set(1)
scene.render.engine = 'BLENDER_EEVEE_NEXT'
scene.cycles.sampling_pattern = 'TABULATED_SOBOL'
scene.view_settings.view_transform = 'Filmic'
bpy.context.view_layer.update()

# ---- added for rendering (the .blend has no active camera and no usable light): camera, sun
cam_auto = bpy.data.cameras.new('AutoCamera')
cam_auto.lens = 50.0
cam_auto.sensor_width = 36.0
cam_auto.clip_end = 1000.0
ob_auto_camera = bpy.data.objects.new('AutoCamera', cam_auto)
scene.collection.objects.link(ob_auto_camera)
ob_auto_camera.location = (0.815256, -0.91068, 0.951033)
ob_auto_camera.rotation_euler = (1.09748, -7.21219e-08, 0.694738)
scene.camera = ob_auto_camera
light_auto_sun = bpy.data.lights.new('AutoSun', 'SUN')
light_auto_sun.energy = 3.0
light_auto_sun.angle = 0.0523599
ob_auto_sun = bpy.data.objects.new('AutoSun', light_auto_sun)
scene.collection.objects.link(ob_auto_sun)
ob_auto_sun.rotation_euler = (0.872665, 0.174533, 0.523599)
bpy.context.view_layer.update()
